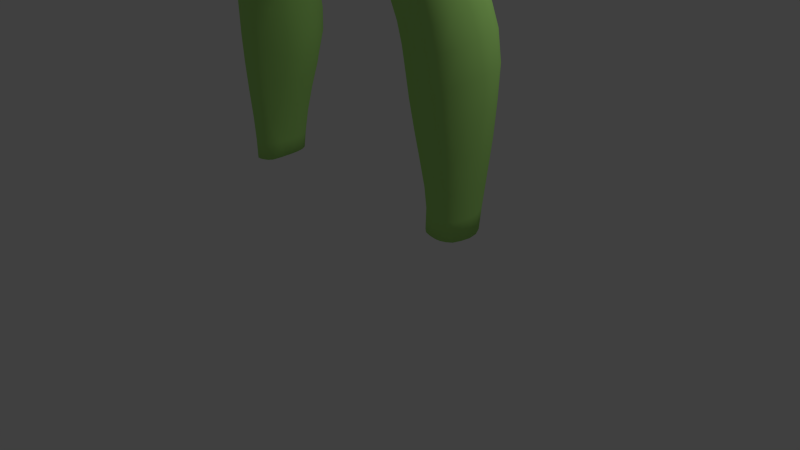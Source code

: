 # Source: FemalePants.blend  (saved by Blender 2.77.0; exported with 4.5.12 LTS)
import bpy
from mathutils import Matrix  # noqa: F401  (used for matrix-valued properties, if any)

bpy.ops.wm.read_factory_settings(use_empty=True)
scene = bpy.context.scene
scene.name = 'Scene'

# ---- collections
col_collection_1 = bpy.data.collections.new('Collection 1'); scene.collection.children.link(col_collection_1)
col_collection_2 = bpy.data.collections.new('Collection 2'); scene.collection.children.link(col_collection_2)

# ---- materials (node trees are filled in below, after node groups)
mat_femalepants = bpy.data.materials.new('FemalePants')
mat_femalepants.alpha_threshold = 0.0
mat_femalepants.use_transparent_shadow = False
mat_femalepants.diffuse_color = (0.4245, 0.8, 0.1988, 1.0)
mat_femalepants.roughness = 0.5

# ---- material node trees

# ---- world
world_world = bpy.data.worlds.new('World'); scene.world = world_world
world_world.color = (0.05088, 0.05088, 0.05088)
world_world.use_sun_shadow = False
world_world.sun_shadow_jitter_overblur = 0.0
world_world.cycles.sampling_method = 'NONE'
world_world.cycles.sample_map_resolution = 256

# ---- cameras
cam_camera = bpy.data.cameras.new('Camera')
cam_camera.clip_end = 100.0
cam_camera.lens = 35.0
cam_camera.sensor_width = 32.0
cam_camera.sensor_height = 18.0
cam_camera.ortho_scale = 7.314
cam_camera.dof.focus_distance = 0.0
cam_camera.dof.aperture_fstop = 128.0

# ---- lights
light_lamp = bpy.data.lights.new('Lamp', 'POINT')
light_lamp.transmission_factor = 0.0
light_lamp.cutoff_distance = 30.0
light_lamp.energy = 100.0
light_lamp.shadow_buffer_clip_start = 1.001
light_lamp.shadow_soft_size = 0.1
light_lamp.shadow_maximum_resolution = 0.006
light_lamp.use_absolute_resolution = True
light_lamp.cycles.use_multiple_importance_sampling = False

# ---- meshes
me_femalepants = bpy.data.meshes.new('FemalePants')
me_femalepants.from_pydata([(0.0, 0.6677, 7.92), (0.0, 0.6725, 7.706), (0.0, 0.7193, 7.508), (0.0, 0.7089, 7.321), (0.0, 0.6548, 7.145), (0.0, 0.5253, 6.988), (0.0, 0.3135, 6.914), (0.0, 0.1719, 6.827), (0.0, -1.186, 7.898), (0.0, -1.161, 7.666), (0.0, -1.116, 7.44), (0.0, -1.064, 7.271), (0.0, -0.9673, 7.097), (0.0, -0.889, 6.853), (0.0, -0.6736, 6.675), (0.0, -0.5805, 6.651), (0.0, -0.05986, 6.667), (0.0, 0.09855, 6.733), (0.0, 0.5497, 8.135), (0.0, -0.2988, 6.69), (1.044, 0.3669, 8.2), (0.7299, 0.6446, 7.99), (0.5851, 0.6701, 8.0), (0.4627, 0.6741, 8.008), (0.3428, 0.661, 8.004), (0.2133, 0.6641, 7.99), (0.08038, 0.6863, 7.958), (0.8677, 0.4806, 8.187), (1.097, 0.435, 7.993), (0.901, 0.5771, 7.983), (0.722, 0.7404, 7.769), (0.5626, 0.7685, 7.78), (0.4337, 0.7729, 7.793), (0.304, 0.7584, 7.794), (0.1489, 0.7308, 7.771), (0.04675, 0.7181, 7.741), (1.125, 0.488, 7.766), (0.7129, 0.7927, 7.523), (0.5441, 0.8347, 7.524), (0.3821, 0.831, 7.542), (0.2523, 0.8001, 7.559), (0.1133, 0.7634, 7.559), (0.0229, 0.7313, 7.549), (0.9068, 0.6619, 7.754), (1.156, 0.5026, 7.534), (0.6976, 0.7931, 7.278), (0.5069, 0.8186, 7.289), (0.3417, 0.8065, 7.311), (0.2145, 0.7747, 7.324), (0.08407, 0.7632, 7.335), (0.03106, 0.7213, 7.355), (0.9165, 0.7024, 7.515), (1.178, 0.5197, 7.29), (0.6839, 0.7375, 7.026), (0.4859, 0.7502, 7.047), (0.308, 0.7206, 7.062), (0.1817, 0.6898, 7.099), (0.06913, 0.7045, 7.133), (0.02219, 0.6876, 7.166), (0.9151, 0.7086, 7.273), (1.216, 0.4905, 7.042), (0.6941, 0.6114, 6.78), (0.4799, 0.6179, 6.804), (0.298, 0.5904, 6.86), (0.1697, 0.5622, 6.919), (0.06674, 0.5933, 6.961), (0.03182, 0.6048, 7.012), (0.9293, 0.6657, 7.017), (1.223, 0.4303, 6.812), (0.7109, 0.4472, 6.572), (0.4939, 0.3692, 6.562), (0.2816, 0.398, 6.7), (0.1754, 0.3825, 6.769), (0.09576, 0.3812, 6.821), (0.02219, 0.4184, 6.887), (0.9378, 0.5605, 6.775), (1.229, 0.3713, 6.639), (0.755, 0.3472, 6.348), (0.5431, 0.2665, 6.3), (0.172, 0.1914, 6.681), (0.1032, 0.2161, 6.735), (0.03645, 0.2194, 6.784), (0.9535, 0.4512, 6.595), (1.319, -0.05614, 8.289), (1.2, 0.1828, 8.239), (1.346, -0.4897, 8.309), (1.361, -0.2856, 8.317), (1.286, -0.6667, 8.27), (1.196, -0.8271, 8.217), (1.379, -0.06118, 8.061), (1.266, 0.2065, 8.021), (1.399, -0.4979, 8.058), (1.417, -0.3029, 8.077), (1.33, -0.6779, 8.022), (1.223, -0.8502, 7.969), (1.427, -0.05652, 7.82), (1.311, 0.2211, 7.794), (1.444, -0.5246, 7.812), (1.468, -0.3079, 7.827), (1.366, -0.7086, 7.781), (1.248, -0.8742, 7.738), (1.482, -0.06605, 7.581), (1.346, 0.2376, 7.563), (1.494, -0.5512, 7.592), (1.523, -0.3266, 7.585), (1.409, -0.7564, 7.563), (1.284, -0.9131, 7.524), (1.532, -0.05763, 7.336), (1.393, 0.2356, 7.311), (1.53, -0.5663, 7.369), (1.571, -0.3312, 7.354), (1.444, -0.7819, 7.357), (1.309, -0.935, 7.332), (1.565, -0.06692, 7.125), (1.426, 0.2301, 7.078), (1.558, -0.5894, 7.178), (1.61, -0.3469, 7.159), (1.472, -0.7982, 7.18), (1.333, -0.9547, 7.168), (1.583, -0.09174, 6.926), (1.438, 0.2013, 6.867), (1.582, -0.6102, 7.008), (1.627, -0.3615, 6.973), (1.493, -0.812, 7.019), (1.35, -0.973, 7.022), (1.59, -0.1004, 6.758), (1.448, 0.1733, 6.694), (1.603, -0.6141, 6.847), (1.641, -0.365, 6.81), (0.7983, -1.152, 6.589), (0.7708, -1.121, 6.732), (1.077, -0.9695, 8.162), (0.3467, -1.185, 7.941), (0.5287, -1.16, 7.985), (0.9163, -1.075, 8.109), (0.7284, -1.13, 8.05), (1.091, -0.9831, 7.919), (0.3742, -1.146, 7.706), (0.557, -1.116, 7.743), (0.925, -1.064, 7.86), (0.7361, -1.096, 7.795), (1.082, -0.9907, 7.68), (0.3933, -1.11, 7.476), (0.5775, -1.089, 7.521), (0.9204, -1.048, 7.626), (0.7414, -1.066, 7.564), (1.117, -1.021, 7.479), (0.374, -1.05, 7.3), (0.5652, -1.056, 7.328), (0.9341, -1.074, 7.42), (0.75, -1.069, 7.362), (1.137, -1.042, 7.29), (0.3353, -0.9331, 7.133), (0.512, -1.022, 7.128), (0.9512, -1.089, 7.234), (0.736, -1.07, 7.168), (1.16, -1.063, 7.135), (0.2651, -0.8211, 6.976), (0.4649, -0.9793, 6.913), (0.9696, -1.114, 7.082), (0.722, -1.073, 7.006), (1.176, -1.081, 6.997), (0.5058, -1.001, 6.77), (0.9883, -1.136, 6.951), (0.7445, -1.093, 6.868), (0.1692, -1.192, 7.915), (0.1975, -1.166, 7.678), (0.2121, -1.117, 7.454), (0.2003, -1.055, 7.283), (0.1663, -0.9478, 7.099), (0.1525, -0.8679, 6.897), (0.132, -0.6648, 6.736), (0.1004, -0.5422, 6.676), (0.01528, -0.07639, 6.652), (0.04655, 0.1, 6.694), (0.1838, -0.6929, 6.82), (0.1237, -0.5291, 6.75), (0.0464, -0.1072, 6.612), (0.09414, 0.06421, 6.683), (0.2674, -0.7999, 6.764), (0.1697, -0.6078, 6.663), (0.1053, -0.1441, 6.552), (0.1448, 0.04315, 6.621), (0.104, 0.5455, 8.163), (0.7111, 0.5343, 8.191), (0.5754, 0.5578, 8.199), (0.4578, 0.5661, 8.204), (0.3428, 0.5636, 8.201), (0.2247, 0.5565, 8.187), (1.238, 0.3163, 6.462), (0.994, 0.3677, 6.402), (1.598, -0.1028, 6.605), (1.451, 0.152, 6.531), (1.624, -0.613, 6.698), (1.651, -0.3664, 6.662), (1.015, -1.155, 6.821), (0.5274, -1.029, 6.635), (1.2, -1.097, 6.857), (1.372, -0.9855, 6.875), (0.3143, -0.8434, 6.641), (0.1923, -0.6401, 6.542), (0.1352, -0.1491, 6.447), (0.2016, 0.03536, 6.492), (1.044, -1.171, 6.677), (0.542, -1.051, 6.494), (1.228, -1.106, 6.713), (1.393, -0.9907, 6.725), (0.3322, -0.8518, 6.519), (0.2112, -0.6494, 6.421), (0.154, -0.1584, 6.314), (0.2226, 0.03412, 6.334), (0.3477, -0.8563, 6.367), (0.2231, -0.6411, 6.264), (0.1796, -0.1704, 6.162), (0.2548, 0.02085, 6.169), (0.2525, 0.1859, 6.589), (1.513, -0.8232, 6.87), (1.533, -0.828, 6.725), (0.3201, 0.1556, 6.425), (0.3701, 0.1423, 6.216), (0.7807, 0.3074, 6.165), (0.598, 0.2447, 6.076), (0.8267, -1.178, 6.415), (1.238, 0.2749, 6.296), (1.006, 0.324, 6.241), (1.599, -0.09924, 6.44), (1.448, 0.1388, 6.366), (1.645, -0.6203, 6.546), (1.666, -0.3617, 6.5), (1.07, -1.184, 6.504), (0.5678, -1.067, 6.298), (1.249, -1.113, 6.542), (1.412, -0.993, 6.557), (0.3714, -0.8627, 6.171), (0.247, -0.6324, 6.057), (0.2213, -0.1789, 5.959), (0.3035, 0.00238, 5.964), (1.551, -0.8266, 6.56), (0.4315, 0.1383, 6.002), (0.8156, 0.2872, 5.971), (0.6358, 0.2282, 5.857), (0.8557, -1.195, 6.22), (1.248, 0.2428, 6.101), (1.039, 0.2938, 6.052), (1.605, -0.1069, 6.234), (1.448, 0.1127, 6.164), (1.659, -0.6169, 6.351), (1.678, -0.3626, 6.297), (1.091, -1.196, 6.303), (0.5953, -1.086, 6.063), (1.273, -1.116, 6.343), (1.429, -0.9929, 6.36), (0.4073, -0.8839, 5.93), (0.2898, -0.6477, 5.822), (0.2781, -0.2045, 5.726), (0.3584, -0.02139, 5.731), (1.561, -0.8257, 6.363), (0.49, 0.1291, 5.772), (0.8464, 0.2696, 5.722), (0.6563, 0.2073, 5.601), (0.89, -1.212, 5.978), (1.276, 0.2078, 5.865), (1.067, 0.2711, 5.807), (1.609, -0.1227, 5.999), (1.459, 0.08645, 5.927), (1.656, -0.6225, 6.115), (1.678, -0.3677, 6.063), (1.133, -1.202, 6.077), (0.6304, -1.107, 5.812), (1.297, -1.117, 6.115), (1.446, -0.9977, 6.139), (0.4546, -0.9014, 5.664), (0.354, -0.6617, 5.551), (0.3474, -0.2331, 5.465), (0.4144, -0.04967, 5.472), (1.566, -0.8362, 6.138), (0.5312, 0.1097, 5.512), (0.9162, 0.2031, 5.138), (0.7457, 0.1227, 5.017), (0.9564, -1.187, 5.448), (1.348, 0.1243, 5.31), (1.147, 0.2109, 5.236), (1.586, -0.1799, 5.436), (1.493, -0.004818, 5.377), (1.631, -0.6209, 5.558), (1.642, -0.4051, 5.503), (1.171, -1.174, 5.547), (0.728, -1.095, 5.283), (1.335, -1.094, 5.593), (1.466, -0.9758, 5.607), (0.575, -0.9211, 5.131), (0.4914, -0.6897, 5.018), (0.4861, -0.2937, 4.921), (0.5397, -0.1354, 4.914), (1.567, -0.816, 5.595), (0.6255, 0.008965, 4.941), (0.9795, 0.1423, 4.838), (0.8202, 0.07657, 4.734), (0.9929, -1.151, 5.175), (1.366, 0.06664, 5.018), (1.188, 0.1451, 4.932), (1.578, -0.2185, 5.147), (1.504, -0.06624, 5.083), (1.613, -0.5953, 5.273), (1.616, -0.4051, 5.22), (1.196, -1.139, 5.273), (0.7825, -1.064, 5.018), (1.355, -1.061, 5.316), (1.474, -0.9399, 5.326), (0.6389, -0.8989, 4.861), (0.5523, -0.6852, 4.761), (0.5434, -0.317, 4.662), (0.5961, -0.163, 4.655), (1.564, -0.7785, 5.311), (0.695, -0.02335, 4.674), (1.046, 0.1019, 4.582), (0.8759, 0.05183, 4.499), (1.006, -1.108, 4.892), (1.378, 0.01783, 4.741), (1.225, 0.09588, 4.662), (1.58, -0.2471, 4.876), (1.511, -0.1137, 4.809), (1.588, -0.582, 4.999), (1.598, -0.4015, 4.944), (1.212, -1.097, 4.995), (0.8283, -1.025, 4.747), (1.367, -1.019, 5.048), (1.478, -0.8994, 5.058), (0.6885, -0.8688, 4.617), (0.6029, -0.6775, 4.524), (0.5793, -0.3257, 4.422), (0.6316, -0.1772, 4.42), (1.554, -0.7425, 5.038), (0.7396, -0.04153, 4.443), (1.085, 0.08914, 4.377), (0.9032, 0.03509, 4.324), (1.04, -1.06, 4.662), (1.403, -0.004164, 4.516), (1.262, 0.07942, 4.448), (1.593, -0.2737, 4.647), (1.528, -0.1375, 4.584), (1.576, -0.5711, 4.761), (1.602, -0.4172, 4.708), (1.215, -1.042, 4.752), (0.8577, -0.9855, 4.534), (1.37, -0.9706, 4.802), (1.473, -0.8627, 4.813), (0.7332, -0.8373, 4.413), (0.6517, -0.6733, 4.32), (0.6104, -0.3403, 4.249), (0.6585, -0.1782, 4.253), (1.541, -0.7238, 4.794), (0.7679, -0.05051, 4.276), (1.1, 0.08573, 4.241), (0.916, 0.02202, 4.202), (1.071, -1.021, 4.473), (1.428, -0.01409, 4.364), (1.286, 0.07776, 4.312), (1.612, -0.2803, 4.467), (1.547, -0.1487, 4.415), (1.582, -0.5572, 4.556), (1.618, -0.4106, 4.516), (1.226, -0.9878, 4.545), (0.8891, -0.9554, 4.348), (1.356, -0.9234, 4.58), (1.459, -0.8283, 4.593), (0.777, -0.8199, 4.23), (0.7002, -0.6691, 4.143), (0.6432, -0.3546, 4.103), (0.6826, -0.198, 4.12), (1.534, -0.6926, 4.58), (0.7785, -0.07052, 4.155), (1.108, 0.08198, 4.142), (0.9338, 0.01021, 4.108), (1.096, -0.9846, 4.306), (1.445, -0.006178, 4.254), (1.302, 0.07683, 4.214), (1.628, -0.2659, 4.335), (1.563, -0.1408, 4.288), (1.588, -0.5498, 4.381), (1.637, -0.4053, 4.364), (1.233, -0.9486, 4.361), (0.9249, -0.9246, 4.181), (1.349, -0.8852, 4.381), (1.446, -0.7931, 4.394), (0.8301, -0.7787, 4.081), (0.7582, -0.6457, 4.009), (0.6879, -0.3638, 3.982), (0.7126, -0.2231, 4.005), (1.517, -0.6808, 4.387), (0.7924, -0.09023, 4.045), (1.111, 0.07621, 4.049), (0.9513, 0.00643, 3.999), (1.119, -0.9555, 4.134), (1.464, 0.006356, 4.149), (1.31, 0.08197, 4.119), (1.651, -0.2649, 4.216), (1.58, -0.1336, 4.175), (1.604, -0.5406, 4.229), (1.657, -0.3972, 4.231), (1.249, -0.9285, 4.18), (0.9571, -0.875, 4.026), (1.361, -0.8725, 4.204), (1.449, -0.7855, 4.211), (0.8768, -0.7269, 3.949), (0.796, -0.6028, 3.89), (0.7379, -0.3607, 3.873), (0.7466, -0.2477, 3.895), (1.515, -0.6714, 4.222), (0.8133, -0.1049, 3.942), (1.124, 0.07706, 3.944), (0.9663, 0.004402, 3.89), (1.147, -0.9167, 3.933), (1.47, 0.02643, 4.05), (1.31, 0.09374, 4.021), (1.669, -0.2495, 4.098), (1.59, -0.1066, 4.067), (1.613, -0.5355, 4.067), (1.675, -0.3882, 4.101), (1.263, -0.891, 3.976), (1.002, -0.8201, 3.864), (1.372, -0.8485, 3.995), (1.463, -0.7818, 4.018), (0.9219, -0.6759, 3.806), (0.8381, -0.542, 3.758), (0.7906, -0.3436, 3.749), (0.7901, -0.2462, 3.769), (1.533, -0.6643, 4.045), (0.8498, -0.1031, 3.821), (1.137, 0.09093, 3.831), (0.991, 0.01566, 3.757), (1.173, -0.8412, 3.751), (1.49, 0.05113, 3.94), (1.32, 0.1147, 3.914), (1.699, -0.2337, 3.969), (1.623, -0.07309, 3.952), (1.634, -0.5389, 3.915), (1.692, -0.3884, 3.958), (1.286, -0.8374, 3.795), (1.046, -0.7108, 3.687), (1.38, -0.8211, 3.836), (1.48, -0.7572, 3.858), (0.9575, -0.6141, 3.656), (0.8841, -0.4946, 3.615), (0.8434, -0.3064, 3.603), (0.8462, -0.2032, 3.632), (1.557, -0.658, 3.884), (0.8974, -0.0795, 3.686), (1.168, 0.1306, 3.694), (1.02, 0.0483, 3.602), (1.193, -0.7059, 3.562), (1.518, 0.08736, 3.816), (1.337, 0.1562, 3.776), (1.743, -0.2045, 3.826), (1.671, -0.03886, 3.82), (1.667, -0.5231, 3.767), (1.725, -0.3632, 3.808), (1.3, -0.7427, 3.612), (1.101, -0.6448, 3.507), (1.397, -0.746, 3.653), (1.492, -0.7061, 3.691), (1.004, -0.5609, 3.478), (0.9372, -0.4514, 3.437), (0.8921, -0.2469, 3.441), (0.9026, -0.1363, 3.472), (1.579, -0.6273, 3.728), (0.9436, -0.03706, 3.525), (1.205, 0.1972, 3.54), (1.057, 0.115, 3.435), (1.23, -0.6597, 3.365), (1.556, 0.1436, 3.678), (1.366, 0.2146, 3.618), (1.792, -0.1612, 3.685), (1.722, 0.007462, 3.69), (1.716, -0.5022, 3.598), (1.771, -0.3333, 3.654), (1.325, -0.695, 3.419), (1.146, -0.6101, 3.302), (1.417, -0.6918, 3.467), (1.518, -0.6668, 3.51), (1.05, -0.5145, 3.251), (0.9807, -0.4174, 3.224), (0.924, -0.1816, 3.235), (0.9382, -0.07095, 3.271), (1.623, -0.6114, 3.554), (0.9797, 0.0228, 3.337), (1.231, 0.2687, 3.33), (1.086, 0.1882, 3.214), (1.263, -0.628, 3.125), (1.599, 0.2167, 3.499), (1.394, 0.2762, 3.438), (1.86, -0.1064, 3.479), (1.775, 0.08097, 3.486), (1.773, -0.476, 3.399), (1.842, -0.2864, 3.448), (1.349, -0.6634, 3.183), (1.178, -0.5756, 3.067), (1.449, -0.6738, 3.234), (1.567, -0.6549, 3.291), (1.083, -0.4888, 3.03), (1.006, -0.3975, 2.998), (0.9374, -0.1353, 3.001), (0.9614, -0.003864, 3.042), (1.687, -0.5917, 3.345), (1.013, 0.09675, 3.112), (1.272, 0.3256, 3.055), (1.117, 0.2481, 2.948), (1.289, -0.6035, 2.842), (1.652, 0.2842, 3.215), (1.444, 0.336, 3.149), (1.917, -0.03546, 3.192), (1.821, 0.1467, 3.208), (1.841, -0.4361, 3.108), (1.916, -0.2441, 3.174), (1.37, -0.6409, 2.895), (1.187, -0.5423, 2.802), (1.48, -0.6601, 2.955), (1.611, -0.6421, 3.015), (1.12, -0.4774, 2.771), (1.027, -0.3803, 2.732), (0.9464, -0.1244, 2.727), (0.9818, 0.03846, 2.777), (1.746, -0.5629, 3.075), (1.05, 0.1415, 2.845), (1.326, 0.3626, 2.74), (1.183, 0.2901, 2.65), (1.318, -0.5772, 2.521), (1.683, 0.3278, 2.864), (1.491, 0.3748, 2.815), (1.941, 0.02713, 2.831), (1.824, 0.2022, 2.843), (1.882, -0.3923, 2.759), (1.959, -0.1984, 2.817), (1.403, -0.6191, 2.567), (1.228, -0.5193, 2.509), (1.507, -0.6427, 2.618), (1.647, -0.6226, 2.67), (1.159, -0.4641, 2.47), (1.069, -0.3718, 2.445), (0.9846, -0.1251, 2.438), (1.033, 0.0618, 2.485), (1.784, -0.528, 2.725), (1.103, 0.1813, 2.561), (1.399, 0.3328, 2.386), (1.28, 0.2744, 2.322), (1.385, -0.5679, 2.186), (1.7, 0.3104, 2.466), (1.538, 0.3448, 2.435), (1.923, -0.001842, 2.435), (1.816, 0.1822, 2.451), (1.89, -0.3566, 2.369), (1.942, -0.1753, 2.431), (1.46, -0.5966, 2.217), (1.311, -0.5236, 2.159), (1.551, -0.6055, 2.254), (1.68, -0.5863, 2.299), (1.23, -0.4602, 2.145), (1.154, -0.3809, 2.131), (1.069, -0.1401, 2.142), (1.119, 0.05946, 2.191), (1.801, -0.4961, 2.332), (1.19, 0.1794, 2.254), (1.47, 0.2668, 1.996), (1.362, 0.2172, 1.964), (1.443, -0.549, 1.852), (1.712, 0.2515, 2.051), (1.584, 0.2779, 2.024), (1.907, -0.03325, 2.029), (1.81, 0.1408, 2.046), (1.888, -0.3352, 1.972), (1.922, -0.1947, 2.004), (1.51, -0.5687, 1.87), (1.386, -0.5187, 1.84), (1.597, -0.5708, 1.889), (1.706, -0.5443, 1.921), (1.327, -0.4736, 1.832), (1.254, -0.4, 1.83), (1.171, -0.1596, 1.844), (1.211, 0.0186, 1.878), (1.812, -0.4671, 1.941), (1.281, 0.1406, 1.924), (1.852, -0.2122, 1.239), (1.833, -0.09596, 1.243), (1.829, -0.1065, 0.9935), (1.839, -0.2161, 0.986), (1.502, 0.1808, 1.602), (1.41, 0.154, 1.599), (1.5, -0.5242, 1.527), (1.706, 0.1526, 1.621), (1.599, 0.1816, 1.61), (1.861, -0.06713, 1.61), (1.799, 0.07459, 1.618), (1.805, -0.4365, 1.556), (1.861, -0.3315, 1.582), (1.558, -0.5355, 1.533), (1.45, -0.5029, 1.525), (1.632, -0.533, 1.537), (1.398, -0.4712, 1.532), (1.334, -0.4084, 1.536), (1.246, -0.1801, 1.551), (1.273, -0.02638, 1.57), (1.724, -0.5022, 1.547), (1.34, 0.09211, 1.589), (1.529, 0.1401, 1.26), (1.439, 0.1091, 1.275), (1.559, -0.5137, 1.248), (1.706, 0.105, 1.257), (1.614, 0.1408, 1.256), (1.784, 0.02531, 1.254), (1.798, -0.4234, 1.226), (1.842, -0.3229, 1.238), (1.612, -0.5159, 1.247), (1.503, -0.5036, 1.252), (1.671, -0.5078, 1.241), (1.443, -0.4788, 1.259), (1.383, -0.4268, 1.267), (1.303, -0.216, 1.286), (1.316, -0.0838, 1.284), (1.737, -0.4785, 1.232), (1.368, 0.0362, 1.278), (1.581, -0.5296, 1.014), (1.782, -0.4233, 0.9843), (1.821, -0.3295, 0.9872), (1.629, -0.5269, 1.007), (1.53, -0.5263, 1.02), (1.68, -0.5126, 1.0), (1.467, -0.512, 1.027), (1.731, -0.4802, 0.9923), (1.336, -0.2398, 1.068), (0.0688, -0.3604, 6.655), (1.411, -0.4666, 1.034), (1.782, -0.01012, 1.006), (1.626, 0.1106, 1.015), (1.46, 0.0915, 1.051), (1.386, -0.0003958, 1.063), (1.552, 0.1174, 1.028), (1.339, -0.1212, 1.072), (1.711, 0.063, 1.015), (0.03379, -0.3153, 6.677), (0.1128, -0.3879, 6.584), (0.1239, -0.3801, 6.476), (0.1453, -0.4065, 6.36), (0.1659, -0.4101, 6.191), (0.202, -0.4076, 5.988), (0.254, -0.4156, 5.754), (0.3211, -0.4302, 5.489), (0.4685, -0.4761, 4.958), (0.5287, -0.4816, 4.7), (0.5714, -0.4928, 4.455), (0.6107, -0.5097, 4.265), (0.6554, -0.516, 4.11), (0.7048, -0.5079, 3.981), (0.7579, -0.4835, 3.866), (0.8018, -0.4385, 3.742), (0.849, -0.395, 3.602), (0.9073, -0.3491, 3.426), (0.9383, -0.3052, 3.223), (0.9526, -0.2787, 2.997), (0.9703, -0.2717, 2.719), (1.014, -0.2739, 2.43), (1.102, -0.2929, 2.125), (1.194, -0.306, 1.833), (1.879, -0.2116, 1.595), (1.276, -0.3148, 1.541), (1.333, -0.337, 1.28), (1.363, -0.3682, 1.053), (0.6865, -1.115, 5.554), (0.5134, -0.9208, 5.396), (0.4218, -0.6751, 5.285), (0.395, -0.4502, 5.217), (0.4156, -0.2661, 5.185), (0.4721, -0.0961, 5.192), (0.5738, 0.05613, 5.23), (0.6984, 0.1715, 5.315), (0.8712, 0.2472, 5.445), (1.103, 0.2481, 5.53), (1.306, 0.1695, 5.594), (1.474, 0.04195, 5.658), (1.603, -0.1517, 5.734), (1.666, -0.3881, 5.794), (1.648, -0.6338, 5.848), (1.568, -0.8398, 5.877), (1.456, -0.9976, 5.878), (1.318, -1.116, 5.863), (1.145, -1.197, 5.815), (0.9255, -1.212, 5.726)], [], [(18, 183, 26, 0), (185, 184, 21, 22), (186, 185, 22, 23), (187, 186, 23, 24), (188, 187, 24, 25), (183, 188, 25, 26), (0, 26, 35, 1), (27, 20, 28, 29), (35, 26, 25, 34), (31, 30, 37, 38), (32, 31, 38, 39), (33, 32, 39, 40), (34, 33, 40, 41), (35, 34, 41, 42), (1, 35, 42, 2), (38, 37, 45, 46), (39, 38, 46, 47), (43, 36, 44, 51), (40, 39, 47, 48), (41, 40, 48, 49), (42, 41, 49, 50), (2, 42, 50, 3), (3, 50, 58, 4), (46, 45, 53, 54), (47, 46, 54, 55), (51, 44, 52, 59), (48, 47, 55, 56), (49, 48, 56, 57), (50, 49, 57, 58), (4, 58, 66, 5), (54, 53, 61, 62), (55, 54, 62, 63), (59, 52, 60, 67), (56, 55, 63, 64), (57, 56, 64, 65), (58, 57, 65, 66), (63, 62, 70, 71), (67, 60, 68, 75), (64, 63, 71, 72), (65, 64, 72, 73), (66, 65, 73, 74), (5, 66, 74, 6), (62, 61, 69, 70), (70, 69, 77, 78), (75, 68, 76, 82), (73, 72, 79, 80), (74, 73, 80, 81), (6, 74, 81, 7), (84, 83, 89, 90), (83, 86, 92, 89), (87, 88, 94, 93), (86, 85, 91, 92), (85, 87, 93, 91), (167, 166, 9, 10), (166, 167, 142, 137), (96, 95, 101, 102), (95, 98, 104, 101), (99, 100, 106, 105), (98, 97, 103, 104), (97, 99, 105, 103), (102, 101, 107, 108), (101, 104, 110, 107), (105, 106, 112, 111), (104, 103, 109, 110), (103, 105, 111, 109), (108, 107, 113, 114), (107, 110, 116, 113), (111, 112, 118, 117), (110, 109, 115, 116), (109, 111, 117, 115), (114, 113, 119, 120), (113, 116, 122, 119), (117, 118, 124, 123), (116, 115, 121, 122), (115, 117, 123, 121), (120, 119, 125, 126), (119, 122, 128, 125), (130, 196, 204, 129), (122, 121, 127, 128), (198, 197, 205, 206), (20, 84, 90, 28), (137, 142, 143, 138), (138, 143, 145, 140), (36, 96, 102, 44), (44, 102, 108, 52), (52, 108, 114, 60), (60, 114, 120, 68), (68, 120, 126, 76), (132, 165, 166, 137), (131, 134, 139, 136), (135, 133, 138, 140), (134, 135, 140, 139), (165, 8, 9, 166), (133, 132, 137, 138), (140, 145, 144, 139), (139, 144, 141, 136), (141, 100, 94, 136), (99, 93, 94, 100), (93, 99, 97, 91), (98, 92, 91, 97), (92, 98, 95, 89), (96, 90, 89, 95), (36, 28, 90, 96), (28, 36, 43, 29), (141, 144, 149, 146), (145, 143, 148, 150), (144, 145, 150, 149), (167, 10, 11, 168), (143, 142, 147, 148), (146, 149, 154, 151), (150, 148, 153, 155), (149, 150, 155, 154), (168, 11, 12, 169), (148, 147, 152, 153), (151, 154, 159, 156), (155, 153, 158, 160), (154, 155, 160, 159), (169, 12, 13, 170), (153, 152, 157, 158), (156, 159, 163, 161), (159, 160, 164, 163), (21, 29, 43, 30), (142, 167, 168, 147), (147, 168, 169, 152), (152, 169, 170, 157), (171, 14, 15, 172), (171, 172, 176, 175), (175, 176, 180, 179), (106, 146, 151, 112), (31, 22, 21, 30), (88, 131, 136, 94), (118, 156, 161, 124), (32, 23, 22, 31), (100, 141, 146, 106), (112, 151, 156, 118), (184, 27, 29, 21), (33, 24, 23, 32), (34, 25, 24, 33), (30, 43, 51, 37), (37, 51, 59, 45), (45, 59, 67, 53), (53, 67, 75, 61), (82, 69, 61, 75), (158, 162, 164, 160), (194, 191, 125, 128), (126, 125, 191, 192), (76, 126, 192, 189), (130, 195, 163, 164), (128, 127, 193, 194), (189, 190, 82, 76), (164, 162, 196, 130), (124, 161, 197, 198), (195, 197, 161, 163), (69, 82, 190, 77), (640, 200, 180, 639), (200, 199, 179, 180), (203, 205, 197, 195), (129, 203, 195, 130), (208, 207, 199, 200), (641, 208, 200, 640), (212, 211, 207, 208), (642, 212, 208, 641), (206, 217, 216, 198), (216, 123, 124, 198), (123, 216, 127, 121), (217, 193, 127, 216), (79, 72, 71, 215), (215, 71, 70, 218), (218, 70, 78, 219), (643, 234, 212, 642), (229, 231, 205, 203), (77, 190, 224, 220), (219, 78, 221, 238), (192, 191, 225, 226), (206, 205, 231, 232), (189, 192, 226, 223), (232, 237, 217, 206), (223, 224, 190, 189), (129, 204, 230, 222), (228, 225, 191, 194), (194, 193, 227, 228), (234, 233, 211, 212), (78, 77, 220, 221), (193, 217, 237, 227), (222, 229, 203, 129), (220, 224, 243, 239), (242, 243, 224, 223), (241, 248, 229, 222), (247, 244, 225, 228), (221, 220, 239, 240), (253, 252, 233, 234), (228, 227, 246, 247), (248, 250, 231, 229), (251, 256, 237, 232), (644, 253, 234, 643), (226, 225, 244, 245), (222, 230, 249, 241), (227, 237, 256, 246), (223, 226, 245, 242), (232, 231, 250, 251), (238, 221, 240, 257), (685, 260, 268, 666), (667, 666, 268, 271), (668, 291, 290, 667), (669, 646, 291, 668), (669, 670, 292, 646), (671, 670, 273, 274), (672, 671, 274, 276), (672, 276, 259, 673), (673, 259, 258, 674), (674, 258, 262, 675), (676, 280, 281, 675), (676, 261, 264, 677), (323, 320, 301, 304), (297, 296, 315, 316), (329, 328, 309, 310), (304, 303, 322, 323), (324, 326, 307, 305), (327, 332, 313, 308), (648, 329, 310, 647), (302, 301, 320, 321), (298, 306, 325, 317), (303, 313, 332, 322), (299, 302, 321, 318), (308, 307, 326, 327), (314, 297, 316, 333), (296, 300, 319, 315), (318, 319, 300, 299), (317, 324, 305, 298), (322, 332, 351, 341), (318, 321, 340, 337), (327, 326, 345, 346), (333, 316, 335, 352), (315, 319, 338, 334), (337, 338, 319, 318), (336, 343, 324, 317), (342, 339, 320, 323), (316, 315, 334, 335), (348, 347, 328, 329), (323, 322, 341, 342), (343, 345, 326, 324), (346, 351, 332, 327), (649, 348, 329, 648), (321, 320, 339, 340), (317, 325, 344, 336), (355, 362, 343, 336), (361, 358, 339, 342), (335, 334, 353, 354), (367, 366, 347, 348), (342, 341, 360, 361), (362, 364, 345, 343), (365, 370, 351, 346), (650, 367, 348, 649), (340, 339, 358, 359), (336, 344, 363, 355), (341, 351, 370, 360), (337, 340, 359, 356), (346, 345, 364, 365), (352, 335, 354, 371), (334, 338, 357, 353), (356, 357, 338, 337), (360, 370, 389, 379), (356, 359, 378, 375), (365, 364, 383, 384), (371, 354, 373, 390), (353, 357, 376, 372), (375, 376, 357, 356), (374, 381, 362, 355), (380, 377, 358, 361), (354, 353, 372, 373), (386, 385, 366, 367), (361, 360, 379, 380), (381, 383, 364, 362), (384, 389, 370, 365), (651, 386, 367, 650), (359, 358, 377, 378), (355, 363, 382, 374), (393, 400, 381, 374), (399, 396, 377, 380), (373, 372, 391, 392), (405, 404, 385, 386), (380, 379, 398, 399), (400, 402, 383, 381), (403, 408, 389, 384), (652, 405, 386, 651), (378, 377, 396, 397), (374, 382, 401, 393), (379, 389, 408, 398), (375, 378, 397, 394), (384, 383, 402, 403), (390, 373, 392, 409), (372, 376, 395, 391), (394, 395, 376, 375), (393, 401, 420, 412), (398, 408, 427, 417), (394, 397, 416, 413), (403, 402, 421, 422), (409, 392, 411, 428), (391, 395, 414, 410), (413, 414, 395, 394), (412, 419, 400, 393), (418, 415, 396, 399), (392, 391, 410, 411), (424, 423, 404, 405), (399, 398, 417, 418), (419, 421, 402, 400), (422, 427, 408, 403), (653, 424, 405, 652), (397, 396, 415, 416), (431, 438, 419, 412), (437, 434, 415, 418), (411, 410, 429, 430), (443, 442, 423, 424), (418, 417, 436, 437), (438, 440, 421, 419), (441, 446, 427, 422), (654, 443, 424, 653), (416, 415, 434, 435), (412, 420, 439, 431), (417, 427, 446, 436), (413, 416, 435, 432), (422, 421, 440, 441), (428, 411, 430, 447), (410, 414, 433, 429), (432, 433, 414, 413), (460, 465, 446, 441), (655, 462, 443, 654), (435, 434, 453, 454), (431, 439, 458, 450), (436, 446, 465, 455), (432, 435, 454, 451), (441, 440, 459, 460), (447, 430, 449, 466), (429, 433, 452, 448), (451, 452, 433, 432), (450, 457, 438, 431), (456, 453, 434, 437), (430, 429, 448, 449), (462, 461, 442, 443), (437, 436, 455, 456), (457, 459, 440, 438), (470, 471, 452, 451), (469, 476, 457, 450), (475, 472, 453, 456), (449, 448, 467, 468), (481, 480, 461, 462), (456, 455, 474, 475), (476, 478, 459, 457), (479, 484, 465, 460), (656, 481, 462, 655), (454, 453, 472, 473), (450, 458, 477, 469), (455, 465, 484, 474), (451, 454, 473, 470), (460, 459, 478, 479), (466, 449, 468, 485), (448, 452, 471, 467), (498, 503, 484, 479), (657, 500, 481, 656), (473, 472, 491, 492), (469, 477, 496, 488), (474, 484, 503, 493), (470, 473, 492, 489), (479, 478, 497, 498), (485, 468, 487, 504), (467, 471, 490, 486), (489, 490, 471, 470), (488, 495, 476, 469), (494, 491, 472, 475), (468, 467, 486, 487), (500, 499, 480, 481), (475, 474, 493, 494), (495, 497, 478, 476), (504, 487, 506, 523), (486, 490, 509, 505), (508, 509, 490, 489), (507, 514, 495, 488), (513, 510, 491, 494), (487, 486, 505, 506), (519, 518, 499, 500), (494, 493, 512, 513), (514, 516, 497, 495), (517, 522, 503, 498), (658, 519, 500, 657), (492, 491, 510, 511), (488, 496, 515, 507), (493, 503, 522, 512), (489, 492, 511, 508), (498, 497, 516, 517), (513, 512, 531, 532), (533, 535, 516, 514), (536, 541, 522, 517), (659, 538, 519, 658), (511, 510, 529, 530), (507, 515, 534, 526), (512, 522, 541, 531), (508, 511, 530, 527), (517, 516, 535, 536), (523, 506, 525, 542), (505, 509, 528, 524), (527, 528, 509, 508), (526, 533, 514, 507), (532, 529, 510, 513), (506, 505, 524, 525), (538, 537, 518, 519), (542, 525, 544, 561), (524, 528, 547, 543), (546, 547, 528, 527), (545, 552, 533, 526), (551, 548, 529, 532), (525, 524, 543, 544), (557, 556, 537, 538), (532, 531, 550, 551), (552, 554, 535, 533), (555, 560, 541, 536), (660, 557, 538, 659), (530, 529, 548, 549), (526, 534, 553, 545), (531, 541, 560, 550), (527, 530, 549, 546), (536, 535, 554, 555), (576, 575, 556, 557), (551, 550, 569, 570), (571, 573, 554, 552), (574, 579, 560, 555), (661, 576, 557, 660), (549, 548, 567, 568), (545, 553, 572, 564), (550, 560, 579, 569), (546, 549, 568, 565), (555, 554, 573, 574), (561, 544, 563, 580), (543, 547, 566, 562), (565, 566, 547, 546), (564, 571, 552, 545), (570, 567, 548, 551), (544, 543, 562, 563), (610, 622, 584, 581), (581, 662, 593, 610), (590, 662, 581, 582), (582, 608, 591, 590), (582, 583, 631, 608), (571, 594, 596, 573), (564, 587, 594, 571), (587, 564, 572, 595), (572, 575, 597, 595), (576, 598, 597, 575), (661, 663, 598, 576), (599, 663, 661, 577), (577, 578, 600, 599), (602, 600, 578, 580), (601, 574, 573, 596), (602, 580, 563, 586), (605, 611, 594, 587), (586, 585, 603, 604), (615, 614, 597, 598), (593, 592, 609, 610), (611, 613, 596, 594), (664, 615, 598, 663), (584, 583, 582, 581), (587, 595, 612, 605), (592, 601, 618, 609), (588, 591, 608, 606), (602, 586, 604, 619), (585, 589, 607, 603), (606, 607, 589, 588), (605, 612, 624, 620), (609, 618, 627, 621), (620, 623, 611, 605), (610, 609, 621, 622), (623, 625, 613, 611), (586, 563, 562, 585), (585, 562, 566, 589), (565, 588, 589, 566), (588, 565, 568, 591), (664, 665, 630, 615), (635, 603, 607, 632), (634, 619, 604, 633), (633, 604, 603, 635), (591, 568, 567, 590), (617, 616, 599, 600), (637, 606, 608, 631), (606, 637, 632, 607), (615, 630, 626, 614), (614, 612, 595, 597), (613, 618, 601, 596), (172, 15, 19, 638), (172, 638, 629, 176), (176, 629, 639, 180), (628, 665, 664, 616), (628, 616, 617, 636), (612, 614, 626, 624), (618, 613, 625, 627), (575, 572, 553, 556), (578, 577, 558, 559), (539, 540, 559, 558), (534, 537, 556, 553), (515, 518, 537, 534), (496, 499, 518, 515), (520, 521, 540, 539), (501, 502, 521, 520), (477, 480, 499, 496), (482, 483, 502, 501), (483, 482, 463, 464), (458, 461, 480, 477), (439, 442, 461, 458), (444, 445, 464, 463), (445, 444, 425, 426), (420, 423, 442, 439), (401, 404, 423, 420), (382, 385, 404, 401), (426, 425, 406, 407), (407, 406, 387, 388), (388, 387, 368, 369), (369, 368, 349, 350), (350, 349, 330, 331), (363, 366, 385, 382), (344, 347, 366, 363), (325, 328, 347, 344), (328, 325, 306, 309), (331, 330, 311, 312), (677, 264, 263, 678), (679, 285, 282, 678), (679, 266, 265, 680), (680, 265, 275, 681), (230, 233, 252, 249), (204, 211, 233, 230), (196, 207, 211, 204), (162, 199, 207, 196), (158, 179, 199, 162), (157, 175, 179, 158), (170, 171, 175, 157), (171, 170, 13, 14), (235, 236, 255, 254), (213, 214, 236, 235), (214, 213, 209, 210), (210, 209, 201, 202), (202, 201, 181, 182), (177, 178, 182, 181), (173, 174, 178, 177), (174, 173, 16, 17), (634, 636, 617, 619), (619, 617, 600, 602), (663, 599, 616, 664), (570, 662, 590, 567), (662, 570, 569, 593), (593, 569, 579, 592), (574, 601, 592, 579), (660, 558, 577, 661), (580, 578, 559, 561), (561, 559, 540, 542), (659, 539, 558, 660), (658, 520, 539, 659), (542, 540, 521, 523), (523, 521, 502, 504), (504, 502, 483, 485), (464, 466, 485, 483), (466, 464, 445, 447), (426, 428, 447, 445), (428, 426, 407, 409), (409, 407, 388, 390), (390, 388, 369, 371), (350, 352, 371, 369), (352, 350, 331, 333), (333, 331, 312, 314), (682, 289, 294, 681), (682, 270, 269, 683), (251, 270, 275, 256), (270, 251, 250, 269), (236, 238, 257, 255), (238, 236, 214, 219), (210, 218, 219, 214), (202, 215, 218, 210), (215, 202, 182, 79), (178, 80, 79, 182), (174, 81, 80, 178), (17, 7, 81, 174), (173, 638, 19, 16), (638, 173, 177, 629), (629, 177, 181, 639), (201, 640, 639, 181), (209, 641, 640, 201), (213, 642, 641, 209), (642, 213, 235, 643), (643, 235, 254, 644), (248, 267, 269, 250), (241, 260, 267, 248), (684, 286, 288, 683), (685, 279, 286, 684), (647, 311, 330, 648), (349, 649, 648, 330), (649, 349, 368, 650), (387, 651, 650, 368), (651, 387, 406, 652), (425, 653, 652, 406), (653, 425, 444, 654), (654, 444, 463, 655), (655, 463, 482, 656), (656, 482, 501, 657), (657, 501, 520, 658), (265, 246, 256, 275), (266, 247, 246, 265), (247, 266, 263, 244), (264, 245, 244, 263), (261, 242, 245, 264), (242, 261, 262, 243), (258, 239, 243, 262), (259, 240, 239, 258), (276, 257, 240, 259), (257, 276, 274, 255), (273, 254, 255, 274), (254, 273, 645, 644), (644, 645, 272, 253), (253, 272, 271, 252), (268, 249, 252, 271), (260, 241, 249, 268), (279, 298, 305, 286), (286, 305, 307, 288), (308, 289, 288, 307), (289, 308, 313, 294), (303, 284, 294, 313), (304, 285, 284, 303), (285, 304, 301, 282), (302, 283, 282, 301), (299, 280, 283, 302), (280, 299, 300, 281), (296, 277, 281, 300), (297, 278, 277, 296), (314, 295, 278, 297), (312, 293, 295, 314), (293, 312, 311, 292), (292, 311, 647, 646), (646, 647, 310, 291), (291, 310, 309, 290), (306, 287, 290, 309), (298, 279, 287, 306), (279, 685, 666, 287), (290, 287, 666, 667), (272, 668, 667, 271), (645, 669, 668, 272), (645, 273, 670, 669), (293, 292, 670, 671), (295, 293, 671, 672), (295, 672, 673, 278), (278, 673, 674, 277), (277, 674, 675, 281), (261, 676, 675, 262), (280, 676, 677, 283), (283, 677, 678, 282), (266, 679, 678, 263), (285, 679, 680, 284), (284, 680, 681, 294), (270, 682, 681, 275), (289, 682, 683, 288), (267, 684, 683, 269), (260, 685, 684, 267)])
me_femalepants.polygons.foreach_set('use_smooth', [True] * 656)
_uv = me_femalepants.uv_layers.new(name='UVTex')
_uv.uv.foreach_set('vector', [0.6057, 0.5411, 0.601, 0.5389, 0.6041, 0.5285, 0.6086, 0.5293, 0.5772, 0.5317, 0.5689, 0.5294, 0.5727, 0.5183, 0.5811, 0.5211, 0.5848, 0.5345, 0.5772, 0.5317, 0.5811, 0.5211, 0.5886, 0.5235, 0.5911, 0.5363, 0.5848, 0.5345, 0.5886, 0.5235, 0.595, 0.5257, 0.5962, 0.5376, 0.5911, 0.5363, 0.595, 0.5257, 0.6001, 0.5273, 0.601, 0.5389, 0.5962, 0.5376, 0.6001, 0.5273, 0.6041, 0.5285, 0.6086, 0.5293, 0.6041, 0.5285, 0.6081, 0.5176, 0.6112, 0.5187, 0.5598, 0.5279, 0.5505, 0.5268, 0.5543, 0.5157, 0.5641, 0.5169, 0.6081, 0.5176, 0.6041, 0.5285, 0.6001, 0.5273, 0.6048, 0.5167, 0.5845, 0.5102, 0.5766, 0.5078, 0.5799, 0.498, 0.5876, 0.5001, 0.5931, 0.5132, 0.5845, 0.5102, 0.5876, 0.5001, 0.5968, 0.5023, 0.5995, 0.5153, 0.5931, 0.5132, 0.5968, 0.5023, 0.6028, 0.5036, 0.6048, 0.5167, 0.5995, 0.5153, 0.6028, 0.5036, 0.6082, 0.5049, 0.6081, 0.5176, 0.6048, 0.5167, 0.6082, 0.5049, 0.6119, 0.5056, 0.6112, 0.5187, 0.6081, 0.5176, 0.6119, 0.5056, 0.6148, 0.5062, 0.5876, 0.5001, 0.5799, 0.498, 0.5826, 0.4894, 0.5914, 0.492, 0.5968, 0.5023, 0.5876, 0.5001, 0.5914, 0.492, 0.5995, 0.494, 0.5681, 0.5059, 0.5583, 0.5043, 0.561, 0.4934, 0.5713, 0.4957, 0.6028, 0.5036, 0.5968, 0.5023, 0.5995, 0.494, 0.6053, 0.495, 0.6082, 0.5049, 0.6028, 0.5036, 0.6053, 0.495, 0.6108, 0.4959, 0.6119, 0.5056, 0.6082, 0.5049, 0.6108, 0.4959, 0.6148, 0.4965, 0.6148, 0.5062, 0.6119, 0.5056, 0.6148, 0.4965, 0.6175, 0.4972, 0.6175, 0.4972, 0.6148, 0.4965, 0.6183, 0.4859, 0.6219, 0.4865, 0.5914, 0.492, 0.5826, 0.4894, 0.5852, 0.481, 0.5943, 0.4836, 0.5995, 0.494, 0.5914, 0.492, 0.5943, 0.4836, 0.6023, 0.4854, 0.5713, 0.4957, 0.561, 0.4934, 0.5632, 0.4837, 0.5736, 0.4866, 0.6053, 0.495, 0.5995, 0.494, 0.6023, 0.4854, 0.6083, 0.4861, 0.6108, 0.4959, 0.6053, 0.495, 0.6083, 0.4861, 0.6142, 0.486, 0.6148, 0.4965, 0.6108, 0.4959, 0.6142, 0.486, 0.6183, 0.4859, 0.6219, 0.4865, 0.6183, 0.4859, 0.624, 0.4751, 0.6281, 0.4759, 0.5943, 0.4836, 0.5852, 0.481, 0.5882, 0.4723, 0.5982, 0.4739, 0.6023, 0.4854, 0.5943, 0.4836, 0.5982, 0.4739, 0.6056, 0.4763, 0.5736, 0.4866, 0.5632, 0.4837, 0.5645, 0.4747, 0.5755, 0.4778, 0.6083, 0.4861, 0.6023, 0.4854, 0.6056, 0.4763, 0.6128, 0.4763, 0.6142, 0.486, 0.6083, 0.4861, 0.6128, 0.4763, 0.6191, 0.4759, 0.6183, 0.4859, 0.6142, 0.486, 0.6191, 0.4759, 0.624, 0.4751, 0.6056, 0.4763, 0.5982, 0.4739, 0.6048, 0.4579, 0.6127, 0.4629, 0.5755, 0.4778, 0.5645, 0.4747, 0.5649, 0.4659, 0.5771, 0.4691, 0.6128, 0.4763, 0.6056, 0.4763, 0.6127, 0.4629, 0.618, 0.4655, 0.6191, 0.4759, 0.6128, 0.4763, 0.618, 0.4655, 0.6262, 0.4652, 0.624, 0.4751, 0.6191, 0.4759, 0.6262, 0.4652, 0.6316, 0.465, 0.6281, 0.4759, 0.624, 0.4751, 0.6316, 0.465, 0.6355, 0.4664, 0.5982, 0.4739, 0.5882, 0.4723, 0.5911, 0.4604, 0.6048, 0.4579, 0.6048, 0.4579, 0.5911, 0.4604, 0.59, 0.4493, 0.6021, 0.4465, 0.5771, 0.4691, 0.5649, 0.4659, 0.5638, 0.4573, 0.5772, 0.4594, 0.6262, 0.4652, 0.618, 0.4655, 0.6258, 0.4564, 0.6322, 0.4577, 0.6316, 0.465, 0.6262, 0.4652, 0.6322, 0.4577, 0.6371, 0.4591, 0.6355, 0.4664, 0.6316, 0.465, 0.6371, 0.4591, 0.6404, 0.462, 0.539, 0.5266, 0.5261, 0.5264, 0.5286, 0.5149, 0.5417, 0.5151, 0.5261, 0.5264, 0.5133, 0.5264, 0.5154, 0.5139, 0.5286, 0.5149, 0.4902, 0.5253, 0.4783, 0.5245, 0.479, 0.511, 0.4917, 0.5123, 0.5133, 0.5264, 0.5016, 0.5258, 0.5035, 0.5133, 0.5154, 0.5139, 0.5016, 0.5258, 0.4902, 0.5253, 0.4917, 0.5123, 0.5035, 0.5133, 0.3925, 0.4693, 0.3933, 0.4887, 0.3805, 0.4875, 0.3805, 0.4684, 0.3933, 0.4887, 0.3925, 0.4693, 0.4041, 0.4734, 0.4051, 0.4924, 0.545, 0.5034, 0.5315, 0.5021, 0.5341, 0.4897, 0.5479, 0.4917, 0.5315, 0.5021, 0.518, 0.501, 0.5205, 0.4876, 0.5341, 0.4897, 0.4928, 0.4985, 0.4797, 0.4967, 0.4806, 0.4812, 0.4941, 0.4836, 0.518, 0.501, 0.5058, 0.5001, 0.5076, 0.4857, 0.5205, 0.4876, 0.5058, 0.5001, 0.4928, 0.4985, 0.4941, 0.4836, 0.5076, 0.4857, 0.5479, 0.4917, 0.5341, 0.4897, 0.536, 0.4783, 0.5498, 0.4812, 0.5341, 0.4897, 0.5205, 0.4876, 0.5221, 0.4752, 0.536, 0.4783, 0.4941, 0.4836, 0.4806, 0.4812, 0.4815, 0.4665, 0.4951, 0.47, 0.5205, 0.4876, 0.5076, 0.4857, 0.5088, 0.4725, 0.5221, 0.4752, 0.5076, 0.4857, 0.4941, 0.4836, 0.4951, 0.47, 0.5088, 0.4725, 0.5498, 0.4812, 0.536, 0.4783, 0.5367, 0.4681, 0.5508, 0.4715, 0.536, 0.4783, 0.5221, 0.4752, 0.5227, 0.4646, 0.5367, 0.4681, 0.4951, 0.47, 0.4815, 0.4665, 0.4824, 0.4556, 0.4954, 0.4591, 0.5221, 0.4752, 0.5088, 0.4725, 0.5091, 0.4619, 0.5227, 0.4646, 0.5088, 0.4725, 0.4951, 0.47, 0.4954, 0.4591, 0.5091, 0.4619, 0.5508, 0.4715, 0.5367, 0.4681, 0.5362, 0.4589, 0.5505, 0.4626, 0.5367, 0.4681, 0.5227, 0.4646, 0.5225, 0.4557, 0.5362, 0.4589, 0.4954, 0.4591, 0.4824, 0.4556, 0.4837, 0.447, 0.4957, 0.4501, 0.5227, 0.4646, 0.5091, 0.4619, 0.5091, 0.4529, 0.5225, 0.4557, 0.5091, 0.4619, 0.4954, 0.4591, 0.4957, 0.4501, 0.5091, 0.4529, 0.5505, 0.4626, 0.5362, 0.4589, 0.5357, 0.4511, 0.5496, 0.4546, 0.5362, 0.4589, 0.5225, 0.4557, 0.5225, 0.4478, 0.5357, 0.4511, 0.44, 0.4265, 0.4239, 0.4187, 0.4311, 0.4095, 0.4453, 0.4179, 0.5225, 0.4557, 0.5091, 0.4529, 0.5097, 0.4447, 0.5225, 0.4478, 0.4854, 0.4389, 0.4741, 0.4364, 0.4769, 0.4289, 0.4872, 0.4317, 0.5505, 0.5268, 0.539, 0.5266, 0.5417, 0.5151, 0.5543, 0.5157, 0.4051, 0.4924, 0.4041, 0.4734, 0.4176, 0.4785, 0.4182, 0.4966, 0.4182, 0.4966, 0.4176, 0.4785, 0.4319, 0.4843, 0.4318, 0.5015, 0.5583, 0.5043, 0.545, 0.5034, 0.5479, 0.4917, 0.561, 0.4934, 0.561, 0.4934, 0.5479, 0.4917, 0.5498, 0.4812, 0.5632, 0.4837, 0.5632, 0.4837, 0.5498, 0.4812, 0.5508, 0.4715, 0.5645, 0.4747, 0.5645, 0.4747, 0.5508, 0.4715, 0.5505, 0.4626, 0.5649, 0.4659, 0.5649, 0.4659, 0.5505, 0.4626, 0.5496, 0.4546, 0.5638, 0.4573, 0.4051, 0.5114, 0.393, 0.509, 0.3933, 0.4887, 0.4051, 0.4924, 0.463, 0.5234, 0.4468, 0.5211, 0.4475, 0.5057, 0.4644, 0.5095, 0.4318, 0.518, 0.4178, 0.5146, 0.4182, 0.4966, 0.4318, 0.5015, 0.4468, 0.5211, 0.4318, 0.518, 0.4318, 0.5015, 0.4475, 0.5057, 0.393, 0.509, 0.3805, 0.5077, 0.3805, 0.4875, 0.3933, 0.4887, 0.4178, 0.5146, 0.4051, 0.5114, 0.4051, 0.4924, 0.4182, 0.4966, 0.4318, 0.5015, 0.4319, 0.4843, 0.4483, 0.4899, 0.4475, 0.5057, 0.4475, 0.5057, 0.4483, 0.4899, 0.4655, 0.494, 0.4644, 0.5095, 0.4655, 0.494, 0.4797, 0.4967, 0.479, 0.511, 0.4644, 0.5095, 0.4928, 0.4985, 0.4917, 0.5123, 0.479, 0.511, 0.4797, 0.4967, 0.4917, 0.5123, 0.4928, 0.4985, 0.5058, 0.5001, 0.5035, 0.5133, 0.518, 0.501, 0.5154, 0.5139, 0.5035, 0.5133, 0.5058, 0.5001, 0.5154, 0.5139, 0.518, 0.501, 0.5315, 0.5021, 0.5286, 0.5149, 0.545, 0.5034, 0.5417, 0.5151, 0.5286, 0.5149, 0.5315, 0.5021, 0.5583, 0.5043, 0.5543, 0.5157, 0.5417, 0.5151, 0.545, 0.5034, 0.5543, 0.5157, 0.5583, 0.5043, 0.5681, 0.5059, 0.5641, 0.5169, 0.4655, 0.494, 0.4483, 0.4899, 0.4496, 0.4742, 0.4662, 0.4783, 0.4319, 0.4843, 0.4176, 0.4785, 0.415, 0.4588, 0.4325, 0.4685, 0.4483, 0.4899, 0.4319, 0.4843, 0.4325, 0.4685, 0.4496, 0.4742, 0.3925, 0.4693, 0.3805, 0.4684, 0.3805, 0.4523, 0.3915, 0.4529, 0.4176, 0.4785, 0.4041, 0.4734, 0.4017, 0.454, 0.415, 0.4588, 0.4662, 0.4783, 0.4496, 0.4742, 0.4509, 0.4596, 0.4674, 0.4634, 0.4325, 0.4685, 0.415, 0.4588, 0.4135, 0.4463, 0.4328, 0.4546, 0.4496, 0.4742, 0.4325, 0.4685, 0.4328, 0.4546, 0.4509, 0.4596, 0.3915, 0.4529, 0.3805, 0.4523, 0.3805, 0.438, 0.3909, 0.4392, 0.415, 0.4588, 0.4017, 0.454, 0.3996, 0.442, 0.4135, 0.4463, 0.4674, 0.4634, 0.4509, 0.4596, 0.452, 0.449, 0.4692, 0.4528, 0.4328, 0.4546, 0.4135, 0.4463, 0.409, 0.4355, 0.4327, 0.4436, 0.4509, 0.4596, 0.4328, 0.4546, 0.4327, 0.4436, 0.452, 0.449, 0.3909, 0.4392, 0.3805, 0.438, 0.3805, 0.4287, 0.3903, 0.4304, 0.4135, 0.4463, 0.3996, 0.442, 0.398, 0.4325, 0.409, 0.4355, 0.4692, 0.4528, 0.452, 0.449, 0.4541, 0.4404, 0.4716, 0.4444, 0.452, 0.449, 0.4327, 0.4436, 0.4355, 0.4344, 0.4541, 0.4404, 0.5727, 0.5183, 0.5641, 0.5169, 0.5681, 0.5059, 0.5766, 0.5078, 0.4041, 0.4734, 0.3925, 0.4693, 0.3915, 0.4529, 0.4017, 0.454, 0.4017, 0.454, 0.3915, 0.4529, 0.3909, 0.4392, 0.3996, 0.442, 0.3996, 0.442, 0.3909, 0.4392, 0.3903, 0.4304, 0.398, 0.4325, 0.388, 0.4156, 0.3805, 0.4163, 0.3805, 0.4024, 0.3873, 0.4014, 0.388, 0.4156, 0.3873, 0.4014, 0.391, 0.4003, 0.3944, 0.4154, 0.3944, 0.4154, 0.391, 0.4003, 0.3958, 0.3977, 0.3989, 0.4143, 0.4806, 0.4812, 0.4662, 0.4783, 0.4674, 0.4634, 0.4815, 0.4665, 0.5845, 0.5102, 0.5811, 0.5211, 0.5727, 0.5183, 0.5766, 0.5078, 0.4783, 0.5245, 0.463, 0.5234, 0.4644, 0.5095, 0.479, 0.511, 0.4824, 0.4556, 0.4692, 0.4528, 0.4716, 0.4444, 0.4837, 0.447, 0.5931, 0.5132, 0.5886, 0.5235, 0.5811, 0.5211, 0.5845, 0.5102, 0.4797, 0.4967, 0.4655, 0.494, 0.4662, 0.4783, 0.4806, 0.4812, 0.4815, 0.4665, 0.4674, 0.4634, 0.4692, 0.4528, 0.4824, 0.4556, 0.5689, 0.5294, 0.5598, 0.5279, 0.5641, 0.5169, 0.5727, 0.5183, 0.5995, 0.5153, 0.595, 0.5257, 0.5886, 0.5235, 0.5931, 0.5132, 0.6048, 0.5167, 0.6001, 0.5273, 0.595, 0.5257, 0.5995, 0.5153, 0.5766, 0.5078, 0.5681, 0.5059, 0.5713, 0.4957, 0.5799, 0.498, 0.5799, 0.498, 0.5713, 0.4957, 0.5736, 0.4866, 0.5826, 0.4894, 0.5826, 0.4894, 0.5736, 0.4866, 0.5755, 0.4778, 0.5852, 0.481, 0.5852, 0.481, 0.5755, 0.4778, 0.5771, 0.4691, 0.5882, 0.4723, 0.5772, 0.4594, 0.5911, 0.4604, 0.5882, 0.4723, 0.5771, 0.4691, 0.409, 0.4355, 0.417, 0.4253, 0.4355, 0.4344, 0.4327, 0.4436, 0.5226, 0.4415, 0.5358, 0.4448, 0.5357, 0.4511, 0.5225, 0.4478, 0.5496, 0.4546, 0.5357, 0.4511, 0.5358, 0.4448, 0.5497, 0.4476, 0.5638, 0.4573, 0.5496, 0.4546, 0.5497, 0.4476, 0.5634, 0.449, 0.44, 0.4265, 0.4574, 0.4323, 0.4541, 0.4404, 0.4355, 0.4344, 0.5225, 0.4478, 0.5097, 0.4447, 0.5103, 0.4382, 0.5226, 0.4415, 0.5634, 0.449, 0.5767, 0.4495, 0.5772, 0.4594, 0.5638, 0.4573, 0.4355, 0.4344, 0.417, 0.4253, 0.4239, 0.4187, 0.44, 0.4265, 0.4837, 0.447, 0.4716, 0.4444, 0.4741, 0.4364, 0.4854, 0.4389, 0.4574, 0.4323, 0.4741, 0.4364, 0.4716, 0.4444, 0.4541, 0.4404, 0.5911, 0.4604, 0.5772, 0.4594, 0.5767, 0.4495, 0.59, 0.4493, 0.3993, 0.3827, 0.4022, 0.3931, 0.3958, 0.3977, 0.3948, 0.3862, 0.4022, 0.3931, 0.407, 0.4084, 0.3989, 0.4143, 0.3958, 0.3977, 0.4612, 0.424, 0.4769, 0.4289, 0.4741, 0.4364, 0.4574, 0.4323, 0.4453, 0.4179, 0.4612, 0.424, 0.4574, 0.4323, 0.44, 0.4265, 0.4085, 0.3884, 0.414, 0.4028, 0.407, 0.4084, 0.4022, 0.3931, 0.4046, 0.3785, 0.4085, 0.3884, 0.4022, 0.3931, 0.3993, 0.3827, 0.415, 0.3831, 0.4212, 0.396, 0.414, 0.4028, 0.4085, 0.3884, 0.4101, 0.3734, 0.415, 0.3831, 0.4085, 0.3884, 0.4046, 0.3785, 0.4872, 0.4317, 0.498, 0.4354, 0.4967, 0.4423, 0.4854, 0.4389, 0.4967, 0.4423, 0.4957, 0.4501, 0.4837, 0.447, 0.4854, 0.4389, 0.4957, 0.4501, 0.4967, 0.4423, 0.5097, 0.4447, 0.5091, 0.4529, 0.498, 0.4354, 0.5103, 0.4382, 0.5097, 0.4447, 0.4967, 0.4423, 0.6258, 0.4564, 0.618, 0.4655, 0.6127, 0.4629, 0.6216, 0.4527, 0.6216, 0.4527, 0.6127, 0.4629, 0.6048, 0.4579, 0.617, 0.4467, 0.617, 0.4467, 0.6048, 0.4579, 0.6021, 0.4465, 0.6134, 0.4396, 0.4159, 0.3676, 0.4219, 0.3768, 0.415, 0.3831, 0.4101, 0.3734, 0.4653, 0.4155, 0.4797, 0.4215, 0.4769, 0.4289, 0.4612, 0.424, 0.59, 0.4493, 0.5767, 0.4495, 0.5758, 0.4421, 0.5881, 0.441, 0.6134, 0.4396, 0.6021, 0.4465, 0.6001, 0.4375, 0.6109, 0.4322, 0.5497, 0.4476, 0.5358, 0.4448, 0.5364, 0.439, 0.5501, 0.4414, 0.4872, 0.4317, 0.4769, 0.4289, 0.4797, 0.4215, 0.4894, 0.425, 0.5634, 0.449, 0.5497, 0.4476, 0.5501, 0.4414, 0.5633, 0.4422, 0.4894, 0.425, 0.4996, 0.4292, 0.498, 0.4354, 0.4872, 0.4317, 0.5633, 0.4422, 0.5758, 0.4421, 0.5767, 0.4495, 0.5634, 0.449, 0.4453, 0.4179, 0.4311, 0.4095, 0.439, 0.3994, 0.451, 0.4082, 0.5233, 0.4358, 0.5364, 0.439, 0.5358, 0.4448, 0.5226, 0.4415, 0.5226, 0.4415, 0.5103, 0.4382, 0.5112, 0.4325, 0.5233, 0.4358, 0.4219, 0.3768, 0.4292, 0.3876, 0.4212, 0.396, 0.415, 0.3831, 0.6021, 0.4465, 0.59, 0.4493, 0.5881, 0.441, 0.6001, 0.4375, 0.5103, 0.4382, 0.498, 0.4354, 0.4996, 0.4292, 0.5112, 0.4325, 0.451, 0.4082, 0.4653, 0.4155, 0.4612, 0.424, 0.4453, 0.4179, 0.5881, 0.441, 0.5758, 0.4421, 0.5755, 0.4336, 0.5872, 0.4314, 0.5632, 0.4341, 0.5755, 0.4336, 0.5758, 0.4421, 0.5633, 0.4422, 0.4578, 0.3974, 0.4702, 0.4058, 0.4653, 0.4155, 0.451, 0.4082, 0.525, 0.4277, 0.5375, 0.4309, 0.5364, 0.439, 0.5233, 0.4358, 0.6001, 0.4375, 0.5881, 0.441, 0.5872, 0.4314, 0.5989, 0.4276, 0.4297, 0.3682, 0.4376, 0.3777, 0.4292, 0.3876, 0.4219, 0.3768, 0.5233, 0.4358, 0.5112, 0.4325, 0.5132, 0.4246, 0.525, 0.4277, 0.4702, 0.4058, 0.4828, 0.4122, 0.4797, 0.4215, 0.4653, 0.4155, 0.4924, 0.4167, 0.5021, 0.4211, 0.4996, 0.4292, 0.4894, 0.425, 0.4225, 0.3602, 0.4297, 0.3682, 0.4219, 0.3768, 0.4159, 0.3676, 0.5501, 0.4414, 0.5364, 0.439, 0.5375, 0.4309, 0.5506, 0.4333, 0.451, 0.4082, 0.439, 0.3994, 0.4469, 0.3884, 0.4578, 0.3974, 0.5112, 0.4325, 0.4996, 0.4292, 0.5021, 0.4211, 0.5132, 0.4246, 0.5633, 0.4422, 0.5501, 0.4414, 0.5506, 0.4333, 0.5632, 0.4341, 0.4894, 0.425, 0.4797, 0.4215, 0.4828, 0.4122, 0.4924, 0.4167, 0.6109, 0.4322, 0.6001, 0.4375, 0.5989, 0.4276, 0.6096, 0.4237, 0.4731, 0.3702, 0.4653, 0.3845, 0.4552, 0.3756, 0.4634, 0.3615, 0.4548, 0.3529, 0.4634, 0.3615, 0.4552, 0.3756, 0.4458, 0.366, 0.4473, 0.3452, 0.4568, 0.3325, 0.464, 0.3398, 0.4548, 0.3529, 0.4402, 0.3384, 0.4499, 0.3262, 0.4568, 0.3325, 0.4473, 0.3452, 0.4402, 0.3384, 0.433, 0.3326, 0.4429, 0.3207, 0.4499, 0.3262, 0.6164, 0.3897, 0.625, 0.3879, 0.6272, 0.4028, 0.6178, 0.4052, 0.6074, 0.3925, 0.6164, 0.3897, 0.6178, 0.4052, 0.6084, 0.4088, 0.6074, 0.3925, 0.6084, 0.4088, 0.5985, 0.4134, 0.5978, 0.3965, 0.5978, 0.3965, 0.5985, 0.4134, 0.5881, 0.4179, 0.5882, 0.4003, 0.5882, 0.4003, 0.5881, 0.4179, 0.5767, 0.42, 0.5778, 0.4029, 0.566, 0.4032, 0.5671, 0.3852, 0.5788, 0.385, 0.5778, 0.4029, 0.566, 0.4032, 0.5644, 0.4208, 0.5525, 0.4197, 0.5549, 0.4023, 0.5447, 0.3413, 0.5526, 0.342, 0.5486, 0.3621, 0.5403, 0.3604, 0.5969, 0.3597, 0.5885, 0.362, 0.5898, 0.3414, 0.5983, 0.3402, 0.4759, 0.3056, 0.4817, 0.3117, 0.4732, 0.3256, 0.4665, 0.3189, 0.5403, 0.3604, 0.5328, 0.3591, 0.5375, 0.3394, 0.5447, 0.3413, 0.5062, 0.3298, 0.5141, 0.3343, 0.5062, 0.3522, 0.4979, 0.3473, 0.5224, 0.337, 0.5301, 0.3385, 0.5241, 0.358, 0.5148, 0.3555, 0.47, 0.3001, 0.4759, 0.3056, 0.4665, 0.3189, 0.46, 0.3129, 0.5586, 0.3634, 0.5486, 0.3621, 0.5526, 0.342, 0.5616, 0.3424, 0.4893, 0.3406, 0.4804, 0.333, 0.4891, 0.3186, 0.4977, 0.3247, 0.5328, 0.3591, 0.5241, 0.358, 0.5301, 0.3385, 0.5375, 0.3394, 0.5683, 0.3637, 0.5586, 0.3634, 0.5616, 0.3424, 0.5707, 0.3425, 0.5148, 0.3555, 0.5062, 0.3522, 0.5141, 0.3343, 0.5224, 0.337, 0.6064, 0.358, 0.5969, 0.3597, 0.5983, 0.3402, 0.6073, 0.3392, 0.5885, 0.362, 0.5796, 0.3633, 0.5808, 0.3426, 0.5898, 0.3414, 0.5707, 0.3425, 0.5808, 0.3426, 0.5796, 0.3633, 0.5683, 0.3637, 0.4977, 0.3247, 0.5062, 0.3298, 0.4979, 0.3473, 0.4893, 0.3406, 0.5375, 0.3394, 0.5301, 0.3385, 0.5337, 0.3264, 0.5405, 0.3272, 0.5707, 0.3425, 0.5616, 0.3424, 0.5641, 0.3291, 0.5736, 0.3297, 0.5224, 0.337, 0.5141, 0.3343, 0.5197, 0.3221, 0.5269, 0.3251, 0.6073, 0.3392, 0.5983, 0.3402, 0.5999, 0.327, 0.6087, 0.3266, 0.5898, 0.3414, 0.5808, 0.3426, 0.5831, 0.3294, 0.5918, 0.3284, 0.5736, 0.3297, 0.5831, 0.3294, 0.5808, 0.3426, 0.5707, 0.3425, 0.5027, 0.3138, 0.5112, 0.3189, 0.5062, 0.3298, 0.4977, 0.3247, 0.5475, 0.3281, 0.5553, 0.3288, 0.5526, 0.342, 0.5447, 0.3413, 0.5983, 0.3402, 0.5898, 0.3414, 0.5918, 0.3284, 0.5999, 0.327, 0.4821, 0.2964, 0.4878, 0.302, 0.4817, 0.3117, 0.4759, 0.3056, 0.5447, 0.3413, 0.5375, 0.3394, 0.5405, 0.3272, 0.5475, 0.3281, 0.5112, 0.3189, 0.5197, 0.3221, 0.5141, 0.3343, 0.5062, 0.3298, 0.5269, 0.3251, 0.5337, 0.3264, 0.5301, 0.3385, 0.5224, 0.337, 0.4767, 0.2914, 0.4821, 0.2964, 0.4759, 0.3056, 0.47, 0.3001, 0.5616, 0.3424, 0.5526, 0.342, 0.5553, 0.3288, 0.5641, 0.3291, 0.4977, 0.3247, 0.4891, 0.3186, 0.4949, 0.3091, 0.5027, 0.3138, 0.5071, 0.3059, 0.5139, 0.3097, 0.5112, 0.3189, 0.5027, 0.3138, 0.5498, 0.3188, 0.5575, 0.3197, 0.5553, 0.3288, 0.5475, 0.3281, 0.5999, 0.327, 0.5918, 0.3284, 0.5937, 0.3199, 0.6016, 0.3189, 0.4859, 0.2897, 0.4922, 0.2951, 0.4878, 0.302, 0.4821, 0.2964, 0.5475, 0.3281, 0.5405, 0.3272, 0.5427, 0.3176, 0.5498, 0.3188, 0.5139, 0.3097, 0.5219, 0.3127, 0.5197, 0.3221, 0.5112, 0.3189, 0.5289, 0.3145, 0.5359, 0.316, 0.5337, 0.3264, 0.5269, 0.3251, 0.4801, 0.2852, 0.4859, 0.2897, 0.4821, 0.2964, 0.4767, 0.2914, 0.5641, 0.3291, 0.5553, 0.3288, 0.5575, 0.3197, 0.5664, 0.3204, 0.5027, 0.3138, 0.4949, 0.3091, 0.5003, 0.3013, 0.5071, 0.3059, 0.5405, 0.3272, 0.5337, 0.3264, 0.5359, 0.316, 0.5427, 0.3176, 0.5736, 0.3297, 0.5641, 0.3291, 0.5664, 0.3204, 0.5758, 0.3209, 0.5269, 0.3251, 0.5197, 0.3221, 0.5219, 0.3127, 0.5289, 0.3145, 0.6087, 0.3266, 0.5999, 0.327, 0.6016, 0.3189, 0.61, 0.319, 0.5918, 0.3284, 0.5831, 0.3294, 0.5852, 0.3205, 0.5937, 0.3199, 0.5758, 0.3209, 0.5852, 0.3205, 0.5831, 0.3294, 0.5736, 0.3297, 0.5427, 0.3176, 0.5359, 0.316, 0.5379, 0.3075, 0.5448, 0.3092, 0.5758, 0.3209, 0.5664, 0.3204, 0.5684, 0.3132, 0.5775, 0.3135, 0.5289, 0.3145, 0.5219, 0.3127, 0.524, 0.3038, 0.531, 0.3057, 0.61, 0.319, 0.6016, 0.3189, 0.6031, 0.3125, 0.6112, 0.3125, 0.5937, 0.3199, 0.5852, 0.3205, 0.5864, 0.3131, 0.5952, 0.3129, 0.5775, 0.3135, 0.5864, 0.3131, 0.5852, 0.3205, 0.5758, 0.3209, 0.5093, 0.2983, 0.5167, 0.3014, 0.5139, 0.3097, 0.5071, 0.3059, 0.5517, 0.3107, 0.5592, 0.3121, 0.5575, 0.3197, 0.5498, 0.3188, 0.6016, 0.3189, 0.5937, 0.3199, 0.5952, 0.3129, 0.6031, 0.3125, 0.4891, 0.2837, 0.4956, 0.2888, 0.4922, 0.2951, 0.4859, 0.2897, 0.5498, 0.3188, 0.5427, 0.3176, 0.5448, 0.3092, 0.5517, 0.3107, 0.5167, 0.3014, 0.524, 0.3038, 0.5219, 0.3127, 0.5139, 0.3097, 0.531, 0.3057, 0.5379, 0.3075, 0.5359, 0.316, 0.5289, 0.3145, 0.4831, 0.2794, 0.4891, 0.2837, 0.4859, 0.2897, 0.4801, 0.2852, 0.5664, 0.3204, 0.5575, 0.3197, 0.5592, 0.3121, 0.5684, 0.3132, 0.5071, 0.3059, 0.5003, 0.3013, 0.504, 0.2951, 0.5093, 0.2983, 0.5121, 0.2919, 0.519, 0.294, 0.5167, 0.3014, 0.5093, 0.2983, 0.5536, 0.303, 0.5611, 0.3046, 0.5592, 0.3121, 0.5517, 0.3107, 0.6031, 0.3125, 0.5952, 0.3129, 0.5965, 0.3063, 0.6043, 0.3062, 0.492, 0.2777, 0.4984, 0.2826, 0.4956, 0.2888, 0.4891, 0.2837, 0.5517, 0.3107, 0.5448, 0.3092, 0.5466, 0.3013, 0.5536, 0.303, 0.519, 0.294, 0.526, 0.2959, 0.524, 0.3038, 0.5167, 0.3014, 0.533, 0.2979, 0.5396, 0.2995, 0.5379, 0.3075, 0.531, 0.3057, 0.486, 0.2736, 0.492, 0.2777, 0.4891, 0.2837, 0.4831, 0.2794, 0.5684, 0.3132, 0.5592, 0.3121, 0.5611, 0.3046, 0.5704, 0.3065, 0.5093, 0.2983, 0.504, 0.2951, 0.5067, 0.2891, 0.5121, 0.2919, 0.5448, 0.3092, 0.5379, 0.3075, 0.5396, 0.2995, 0.5466, 0.3013, 0.5775, 0.3135, 0.5684, 0.3132, 0.5704, 0.3065, 0.5792, 0.3067, 0.531, 0.3057, 0.524, 0.3038, 0.526, 0.2959, 0.533, 0.2979, 0.6112, 0.3125, 0.6031, 0.3125, 0.6043, 0.3062, 0.6122, 0.3061, 0.5952, 0.3129, 0.5864, 0.3131, 0.5877, 0.3063, 0.5965, 0.3063, 0.5792, 0.3067, 0.5877, 0.3063, 0.5864, 0.3131, 0.5775, 0.3135, 0.5121, 0.2919, 0.5067, 0.2891, 0.5093, 0.2828, 0.5146, 0.2855, 0.5466, 0.3013, 0.5396, 0.2995, 0.5411, 0.2916, 0.5483, 0.2934, 0.5792, 0.3067, 0.5704, 0.3065, 0.5721, 0.2987, 0.5808, 0.2993, 0.533, 0.2979, 0.526, 0.2959, 0.5271, 0.2889, 0.5342, 0.2905, 0.6122, 0.3061, 0.6043, 0.3062, 0.6051, 0.299, 0.6128, 0.2987, 0.5965, 0.3063, 0.5877, 0.3063, 0.5888, 0.2989, 0.5974, 0.2988, 0.5808, 0.2993, 0.5888, 0.2989, 0.5877, 0.3063, 0.5792, 0.3067, 0.5146, 0.2855, 0.5211, 0.2876, 0.519, 0.294, 0.5121, 0.2919, 0.5552, 0.2949, 0.5629, 0.2966, 0.5611, 0.3046, 0.5536, 0.303, 0.6043, 0.3062, 0.5965, 0.3063, 0.5974, 0.2988, 0.6051, 0.299, 0.4949, 0.2714, 0.5015, 0.2763, 0.4984, 0.2826, 0.492, 0.2777, 0.5536, 0.303, 0.5466, 0.3013, 0.5483, 0.2934, 0.5552, 0.2949, 0.5211, 0.2876, 0.5271, 0.2889, 0.526, 0.2959, 0.519, 0.294, 0.5342, 0.2905, 0.5411, 0.2916, 0.5396, 0.2995, 0.533, 0.2979, 0.4892, 0.2675, 0.4949, 0.2714, 0.492, 0.2777, 0.486, 0.2736, 0.5704, 0.3065, 0.5611, 0.3046, 0.5629, 0.2966, 0.5721, 0.2987, 0.5167, 0.2785, 0.5231, 0.281, 0.5211, 0.2876, 0.5146, 0.2855, 0.5569, 0.2869, 0.5645, 0.2881, 0.5629, 0.2966, 0.5552, 0.2949, 0.6051, 0.299, 0.5974, 0.2988, 0.5985, 0.2902, 0.6061, 0.2902, 0.4987, 0.2642, 0.5049, 0.269, 0.5015, 0.2763, 0.4949, 0.2714, 0.5552, 0.2949, 0.5483, 0.2934, 0.5499, 0.2859, 0.5569, 0.2869, 0.5231, 0.281, 0.5288, 0.2825, 0.5271, 0.2889, 0.5211, 0.2876, 0.5355, 0.2835, 0.5427, 0.2846, 0.5411, 0.2916, 0.5342, 0.2905, 0.4931, 0.2601, 0.4987, 0.2642, 0.4949, 0.2714, 0.4892, 0.2675, 0.5721, 0.2987, 0.5629, 0.2966, 0.5645, 0.2881, 0.5737, 0.2896, 0.5146, 0.2855, 0.5093, 0.2828, 0.512, 0.2755, 0.5167, 0.2785, 0.5483, 0.2934, 0.5411, 0.2916, 0.5427, 0.2846, 0.5499, 0.2859, 0.5808, 0.2993, 0.5721, 0.2987, 0.5737, 0.2896, 0.5821, 0.2903, 0.5342, 0.2905, 0.5271, 0.2889, 0.5288, 0.2825, 0.5355, 0.2835, 0.6128, 0.2987, 0.6051, 0.299, 0.6061, 0.2902, 0.6136, 0.2901, 0.5974, 0.2988, 0.5888, 0.2989, 0.59, 0.2902, 0.5985, 0.2902, 0.5821, 0.2903, 0.59, 0.2902, 0.5888, 0.2989, 0.5808, 0.2993, 0.5374, 0.2768, 0.5443, 0.2776, 0.5427, 0.2846, 0.5355, 0.2835, 0.497, 0.2516, 0.5032, 0.2557, 0.4987, 0.2642, 0.4931, 0.2601, 0.5737, 0.2896, 0.5645, 0.2881, 0.5664, 0.2798, 0.5753, 0.2806, 0.5167, 0.2785, 0.512, 0.2755, 0.5154, 0.2668, 0.52, 0.2705, 0.5499, 0.2859, 0.5427, 0.2846, 0.5443, 0.2776, 0.5514, 0.2785, 0.5821, 0.2903, 0.5737, 0.2896, 0.5753, 0.2806, 0.5837, 0.281, 0.5355, 0.2835, 0.5288, 0.2825, 0.5306, 0.2756, 0.5374, 0.2768, 0.6136, 0.2901, 0.6061, 0.2902, 0.6074, 0.2807, 0.6149, 0.2804, 0.5985, 0.2902, 0.59, 0.2902, 0.5919, 0.281, 0.5997, 0.2809, 0.5837, 0.281, 0.5919, 0.281, 0.59, 0.2902, 0.5821, 0.2903, 0.52, 0.2705, 0.5252, 0.2735, 0.5231, 0.281, 0.5167, 0.2785, 0.5586, 0.2791, 0.5664, 0.2798, 0.5645, 0.2881, 0.5569, 0.2869, 0.6061, 0.2902, 0.5985, 0.2902, 0.5997, 0.2809, 0.6074, 0.2807, 0.5032, 0.2557, 0.5091, 0.2605, 0.5049, 0.269, 0.4987, 0.2642, 0.5569, 0.2869, 0.5499, 0.2859, 0.5514, 0.2785, 0.5586, 0.2791, 0.5252, 0.2735, 0.5306, 0.2756, 0.5288, 0.2825, 0.5231, 0.281, 0.5854, 0.2728, 0.5936, 0.2722, 0.5919, 0.281, 0.5837, 0.281, 0.523, 0.2602, 0.5276, 0.2641, 0.5252, 0.2735, 0.52, 0.2705, 0.5603, 0.2709, 0.5679, 0.2714, 0.5664, 0.2798, 0.5586, 0.2791, 0.6074, 0.2807, 0.5997, 0.2809, 0.6012, 0.2716, 0.6085, 0.2708, 0.5075, 0.2462, 0.513, 0.2506, 0.5091, 0.2605, 0.5032, 0.2557, 0.5586, 0.2791, 0.5514, 0.2785, 0.5529, 0.2705, 0.5603, 0.2709, 0.5276, 0.2641, 0.5328, 0.267, 0.5306, 0.2756, 0.5252, 0.2735, 0.5392, 0.2682, 0.5455, 0.2692, 0.5443, 0.2776, 0.5374, 0.2768, 0.5016, 0.2425, 0.5075, 0.2462, 0.5032, 0.2557, 0.497, 0.2516, 0.5753, 0.2806, 0.5664, 0.2798, 0.5679, 0.2714, 0.5769, 0.2726, 0.52, 0.2705, 0.5154, 0.2668, 0.5185, 0.2561, 0.523, 0.2602, 0.5514, 0.2785, 0.5443, 0.2776, 0.5455, 0.2692, 0.5529, 0.2705, 0.5837, 0.281, 0.5753, 0.2806, 0.5769, 0.2726, 0.5854, 0.2728, 0.5374, 0.2768, 0.5306, 0.2756, 0.5328, 0.267, 0.5392, 0.2682, 0.6149, 0.2804, 0.6074, 0.2807, 0.6085, 0.2708, 0.6163, 0.2702, 0.5997, 0.2809, 0.5919, 0.281, 0.5936, 0.2722, 0.6012, 0.2716, 0.5409, 0.2579, 0.5474, 0.2591, 0.5455, 0.2692, 0.5392, 0.2682, 0.506, 0.233, 0.5118, 0.2364, 0.5075, 0.2462, 0.5016, 0.2425, 0.5769, 0.2726, 0.5679, 0.2714, 0.5694, 0.2618, 0.5778, 0.263, 0.523, 0.2602, 0.5185, 0.2561, 0.5222, 0.2447, 0.5262, 0.2486, 0.5529, 0.2705, 0.5455, 0.2692, 0.5474, 0.2591, 0.5546, 0.2608, 0.5854, 0.2728, 0.5769, 0.2726, 0.5778, 0.263, 0.5866, 0.263, 0.5392, 0.2682, 0.5328, 0.267, 0.5353, 0.256, 0.5409, 0.2579, 0.6163, 0.2702, 0.6085, 0.2708, 0.6101, 0.2606, 0.6167, 0.2605, 0.6012, 0.2716, 0.5936, 0.2722, 0.5952, 0.2622, 0.6031, 0.2616, 0.5866, 0.263, 0.5952, 0.2622, 0.5936, 0.2722, 0.5854, 0.2728, 0.5262, 0.2486, 0.5304, 0.2526, 0.5276, 0.2641, 0.523, 0.2602, 0.5619, 0.2614, 0.5694, 0.2618, 0.5679, 0.2714, 0.5603, 0.2709, 0.6085, 0.2708, 0.6012, 0.2716, 0.6031, 0.2616, 0.6101, 0.2606, 0.5118, 0.2364, 0.5172, 0.2402, 0.513, 0.2506, 0.5075, 0.2462, 0.5603, 0.2709, 0.5529, 0.2705, 0.5546, 0.2608, 0.5619, 0.2614, 0.5304, 0.2526, 0.5353, 0.256, 0.5328, 0.267, 0.5276, 0.2641, 0.6167, 0.2605, 0.6101, 0.2606, 0.6111, 0.2504, 0.6181, 0.25, 0.6031, 0.2616, 0.5952, 0.2622, 0.5961, 0.2514, 0.6045, 0.2511, 0.5877, 0.2517, 0.5961, 0.2514, 0.5952, 0.2622, 0.5866, 0.263, 0.5294, 0.2362, 0.5335, 0.24, 0.5304, 0.2526, 0.5262, 0.2486, 0.5635, 0.2508, 0.5713, 0.2511, 0.5694, 0.2618, 0.5619, 0.2614, 0.6101, 0.2606, 0.6031, 0.2616, 0.6045, 0.2511, 0.6111, 0.2504, 0.5169, 0.2263, 0.522, 0.2296, 0.5172, 0.2402, 0.5118, 0.2364, 0.5619, 0.2614, 0.5546, 0.2608, 0.5559, 0.2496, 0.5635, 0.2508, 0.5335, 0.24, 0.5379, 0.2432, 0.5353, 0.256, 0.5304, 0.2526, 0.5429, 0.2456, 0.5489, 0.2473, 0.5474, 0.2591, 0.5409, 0.2579, 0.511, 0.2231, 0.5169, 0.2263, 0.5118, 0.2364, 0.506, 0.233, 0.5778, 0.263, 0.5694, 0.2618, 0.5713, 0.2511, 0.5791, 0.2516, 0.5262, 0.2486, 0.5222, 0.2447, 0.5261, 0.2331, 0.5294, 0.2362, 0.5546, 0.2608, 0.5474, 0.2591, 0.5489, 0.2473, 0.5559, 0.2496, 0.5866, 0.263, 0.5778, 0.263, 0.5791, 0.2516, 0.5877, 0.2517, 0.5409, 0.2579, 0.5353, 0.256, 0.5379, 0.2432, 0.5429, 0.2456, 0.5635, 0.2508, 0.5559, 0.2496, 0.5571, 0.2359, 0.5646, 0.2378, 0.5369, 0.2268, 0.5409, 0.2298, 0.5379, 0.2432, 0.5335, 0.24, 0.5454, 0.2321, 0.5508, 0.2339, 0.5489, 0.2473, 0.5429, 0.2456, 0.5171, 0.2125, 0.5225, 0.2155, 0.5169, 0.2263, 0.511, 0.2231, 0.5791, 0.2516, 0.5713, 0.2511, 0.573, 0.2393, 0.5809, 0.2399, 0.5294, 0.2362, 0.5261, 0.2331, 0.5302, 0.2211, 0.5333, 0.2237, 0.5559, 0.2496, 0.5489, 0.2473, 0.5508, 0.2339, 0.5571, 0.2359, 0.5877, 0.2517, 0.5791, 0.2516, 0.5809, 0.2399, 0.5892, 0.2402, 0.5429, 0.2456, 0.5379, 0.2432, 0.5409, 0.2298, 0.5454, 0.2321, 0.6181, 0.25, 0.6111, 0.2504, 0.612, 0.2393, 0.6193, 0.2387, 0.6045, 0.2511, 0.5961, 0.2514, 0.5972, 0.2401, 0.6052, 0.2398, 0.5892, 0.2402, 0.5972, 0.2401, 0.5961, 0.2514, 0.5877, 0.2517, 0.5333, 0.2237, 0.5369, 0.2268, 0.5335, 0.24, 0.5294, 0.2362, 0.5646, 0.2378, 0.573, 0.2393, 0.5713, 0.2511, 0.5635, 0.2508, 0.6111, 0.2504, 0.6045, 0.2511, 0.6052, 0.2398, 0.612, 0.2393, 0.5225, 0.2155, 0.5268, 0.2184, 0.522, 0.2296, 0.5169, 0.2263, 0.6193, 0.2387, 0.612, 0.2393, 0.6126, 0.2276, 0.6197, 0.2266, 0.6052, 0.2398, 0.5972, 0.2401, 0.5994, 0.2281, 0.6066, 0.2281, 0.5918, 0.2284, 0.5994, 0.2281, 0.5972, 0.2401, 0.5892, 0.2402, 0.5377, 0.2105, 0.5408, 0.2127, 0.5369, 0.2268, 0.5333, 0.2237, 0.5664, 0.2241, 0.574, 0.2263, 0.573, 0.2393, 0.5646, 0.2378, 0.612, 0.2393, 0.6052, 0.2398, 0.6066, 0.2281, 0.6126, 0.2276, 0.5282, 0.2035, 0.532, 0.2061, 0.5268, 0.2184, 0.5225, 0.2155, 0.5646, 0.2378, 0.5571, 0.2359, 0.5592, 0.2216, 0.5664, 0.2241, 0.5408, 0.2127, 0.5444, 0.2154, 0.5409, 0.2298, 0.5369, 0.2268, 0.5485, 0.2179, 0.5531, 0.2196, 0.5508, 0.2339, 0.5454, 0.2321, 0.5235, 0.2008, 0.5282, 0.2035, 0.5225, 0.2155, 0.5171, 0.2125, 0.5809, 0.2399, 0.573, 0.2393, 0.574, 0.2263, 0.5832, 0.2279, 0.5333, 0.2237, 0.5302, 0.2211, 0.535, 0.2085, 0.5377, 0.2105, 0.5571, 0.2359, 0.5508, 0.2339, 0.5531, 0.2196, 0.5592, 0.2216, 0.5892, 0.2402, 0.5809, 0.2399, 0.5832, 0.2279, 0.5918, 0.2284, 0.5454, 0.2321, 0.5409, 0.2298, 0.5444, 0.2154, 0.5485, 0.2179, 0.5351, 0.1901, 0.5385, 0.1922, 0.532, 0.2061, 0.5282, 0.2035, 0.5664, 0.2241, 0.5592, 0.2216, 0.5641, 0.2041, 0.5704, 0.206, 0.5466, 0.197, 0.55, 0.1988, 0.5444, 0.2154, 0.5408, 0.2127, 0.5538, 0.2006, 0.5581, 0.2021, 0.5531, 0.2196, 0.5485, 0.2179, 0.5309, 0.1879, 0.5351, 0.1901, 0.5282, 0.2035, 0.5235, 0.2008, 0.5832, 0.2279, 0.574, 0.2263, 0.578, 0.2083, 0.5862, 0.2105, 0.5377, 0.2105, 0.535, 0.2085, 0.5413, 0.194, 0.5438, 0.1956, 0.5592, 0.2216, 0.5531, 0.2196, 0.5581, 0.2021, 0.5641, 0.2041, 0.5918, 0.2284, 0.5832, 0.2279, 0.5862, 0.2105, 0.5939, 0.212, 0.5485, 0.2179, 0.5444, 0.2154, 0.55, 0.1988, 0.5538, 0.2006, 0.6197, 0.2266, 0.6126, 0.2276, 0.6136, 0.2128, 0.6195, 0.2115, 0.6066, 0.2281, 0.5994, 0.2281, 0.6012, 0.2128, 0.6079, 0.2133, 0.5939, 0.212, 0.6012, 0.2128, 0.5994, 0.2281, 0.5918, 0.2284, 0.5438, 0.1956, 0.5466, 0.197, 0.5408, 0.2127, 0.5377, 0.2105, 0.5704, 0.206, 0.578, 0.2083, 0.574, 0.2263, 0.5664, 0.2241, 0.6126, 0.2276, 0.6066, 0.2281, 0.6079, 0.2133, 0.6136, 0.2128, 0.5806, 0.1585, 0.5832, 0.1488, 0.5873, 0.1497, 0.5846, 0.1597, 0.5846, 0.1597, 0.578, 0.1812, 0.5727, 0.1799, 0.5806, 0.1585, 0.5841, 0.1828, 0.578, 0.1812, 0.5846, 0.1597, 0.5894, 0.1618, 0.5894, 0.1618, 0.5945, 0.1632, 0.5908, 0.1845, 0.5841, 0.1828, 0.5894, 0.1618, 0.5922, 0.1511, 0.5963, 0.153, 0.5945, 0.1632, 0.5466, 0.197, 0.5561, 0.1756, 0.5591, 0.1766, 0.55, 0.1988, 0.5438, 0.1956, 0.5535, 0.1747, 0.5561, 0.1756, 0.5466, 0.197, 0.5535, 0.1747, 0.5438, 0.1956, 0.5413, 0.194, 0.5508, 0.1739, 0.5413, 0.194, 0.5385, 0.1922, 0.5478, 0.173, 0.5508, 0.1739, 0.5351, 0.1901, 0.5443, 0.1718, 0.5478, 0.173, 0.5385, 0.1922, 0.5309, 0.1879, 0.5402, 0.1702, 0.5443, 0.1718, 0.5351, 0.1901, 0.5359, 0.1683, 0.5402, 0.1702, 0.5309, 0.1879, 0.5259, 0.1856, 0.6315, 0.209, 0.6257, 0.2102, 0.6257, 0.1896, 0.6308, 0.1894, 0.62, 0.1894, 0.6257, 0.1896, 0.6257, 0.2102, 0.6195, 0.2115, 0.5627, 0.1776, 0.5538, 0.2006, 0.55, 0.1988, 0.5591, 0.1766, 0.62, 0.1894, 0.6195, 0.2115, 0.6136, 0.2128, 0.6145, 0.189, 0.5627, 0.155, 0.5654, 0.1556, 0.5561, 0.1756, 0.5535, 0.1747, 0.6145, 0.189, 0.6087, 0.1881, 0.6119, 0.1655, 0.6176, 0.1682, 0.5537, 0.1534, 0.5574, 0.1541, 0.5478, 0.173, 0.5443, 0.1718, 0.5727, 0.1799, 0.5671, 0.1786, 0.5756, 0.1577, 0.5806, 0.1585, 0.5654, 0.1556, 0.5682, 0.1565, 0.5591, 0.1766, 0.5561, 0.1756, 0.5494, 0.1522, 0.5537, 0.1534, 0.5443, 0.1718, 0.5402, 0.1702, 0.5873, 0.1497, 0.5922, 0.1511, 0.5894, 0.1618, 0.5846, 0.1597, 0.5535, 0.1747, 0.5508, 0.1739, 0.56, 0.1545, 0.5627, 0.155, 0.5671, 0.1786, 0.5627, 0.1776, 0.5712, 0.1574, 0.5756, 0.1577, 0.5969, 0.1857, 0.5908, 0.1845, 0.5945, 0.1632, 0.6003, 0.1641, 0.62, 0.1894, 0.6145, 0.189, 0.6176, 0.1682, 0.6223, 0.1691, 0.6087, 0.1881, 0.6028, 0.187, 0.6055, 0.1645, 0.6119, 0.1655, 0.6003, 0.1641, 0.6055, 0.1645, 0.6028, 0.187, 0.5969, 0.1857, 0.5627, 0.155, 0.56, 0.1545, 0.5627, 0.1448, 0.5652, 0.1447, 0.5756, 0.1577, 0.5712, 0.1574, 0.574, 0.1473, 0.5781, 0.1476, 0.5652, 0.1447, 0.5679, 0.1454, 0.5654, 0.1556, 0.5627, 0.155, 0.5806, 0.1585, 0.5756, 0.1577, 0.5781, 0.1476, 0.5832, 0.1488, 0.5679, 0.1454, 0.5707, 0.1464, 0.5682, 0.1565, 0.5654, 0.1556, 0.6145, 0.189, 0.6136, 0.2128, 0.6079, 0.2133, 0.6087, 0.1881, 0.6087, 0.1881, 0.6079, 0.2133, 0.6012, 0.2128, 0.6028, 0.187, 0.5939, 0.212, 0.5969, 0.1857, 0.6028, 0.187, 0.6012, 0.2128, 0.5969, 0.1857, 0.5939, 0.212, 0.5862, 0.2105, 0.5908, 0.1845, 0.5494, 0.1522, 0.5521, 0.1453, 0.5576, 0.1451, 0.5537, 0.1534, 0.6117, 0.1581, 0.6119, 0.1655, 0.6055, 0.1645, 0.6062, 0.1555, 0.6226, 0.1622, 0.6223, 0.1691, 0.6176, 0.1682, 0.6176, 0.161, 0.6176, 0.161, 0.6176, 0.1682, 0.6119, 0.1655, 0.6117, 0.1581, 0.5908, 0.1845, 0.5862, 0.2105, 0.578, 0.2083, 0.5841, 0.1828, 0.6274, 0.1696, 0.6322, 0.1699, 0.6308, 0.1894, 0.6257, 0.1896, 0.6016, 0.1542, 0.6003, 0.1641, 0.5945, 0.1632, 0.5963, 0.153, 0.6003, 0.1641, 0.6016, 0.1542, 0.6062, 0.1555, 0.6055, 0.1645, 0.5537, 0.1534, 0.5576, 0.1451, 0.5604, 0.1453, 0.5574, 0.1541, 0.5574, 0.1541, 0.56, 0.1545, 0.5508, 0.1739, 0.5478, 0.173, 0.5682, 0.1565, 0.5712, 0.1574, 0.5627, 0.1776, 0.5591, 0.1766, 0.3873, 0.4014, 0.3805, 0.4024, 0.3805, 0.3907, 0.3872, 0.3911, 0.3873, 0.4014, 0.3872, 0.3911, 0.3898, 0.39, 0.391, 0.4003, 0.391, 0.4003, 0.3898, 0.39, 0.3948, 0.3862, 0.3958, 0.3977, 0.5477, 0.1446, 0.5521, 0.1453, 0.5494, 0.1522, 0.545, 0.1506, 0.6336, 0.1634, 0.6322, 0.1699, 0.6274, 0.1696, 0.6283, 0.1631, 0.56, 0.1545, 0.5574, 0.1541, 0.5604, 0.1453, 0.5627, 0.1448, 0.5712, 0.1574, 0.5682, 0.1565, 0.5707, 0.1464, 0.574, 0.1473, 0.5385, 0.1922, 0.5413, 0.194, 0.535, 0.2085, 0.532, 0.2061, 0.6257, 0.2102, 0.6315, 0.209, 0.6329, 0.2237, 0.6262, 0.2252, 0.6338, 0.2369, 0.626, 0.2381, 0.6262, 0.2252, 0.6329, 0.2237, 0.5302, 0.2211, 0.5268, 0.2184, 0.532, 0.2061, 0.535, 0.2085, 0.5261, 0.2331, 0.522, 0.2296, 0.5268, 0.2184, 0.5302, 0.2211, 0.5222, 0.2447, 0.5172, 0.2402, 0.522, 0.2296, 0.5261, 0.2331, 0.6334, 0.2495, 0.625, 0.2499, 0.626, 0.2381, 0.6338, 0.2369, 0.6322, 0.261, 0.6241, 0.2607, 0.625, 0.2499, 0.6334, 0.2495, 0.5185, 0.2561, 0.513, 0.2506, 0.5172, 0.2402, 0.5222, 0.2447, 0.6309, 0.2718, 0.6232, 0.2707, 0.6241, 0.2607, 0.6322, 0.261, 0.6232, 0.2707, 0.6309, 0.2718, 0.6289, 0.2821, 0.6216, 0.281, 0.5154, 0.2668, 0.5091, 0.2605, 0.513, 0.2506, 0.5185, 0.2561, 0.512, 0.2755, 0.5049, 0.269, 0.5091, 0.2605, 0.5154, 0.2668, 0.6276, 0.2915, 0.6206, 0.2905, 0.6216, 0.281, 0.6289, 0.2821, 0.6206, 0.2905, 0.6276, 0.2915, 0.6272, 0.3001, 0.6202, 0.2991, 0.5093, 0.2828, 0.5015, 0.2763, 0.5049, 0.269, 0.512, 0.2755, 0.5067, 0.2891, 0.4984, 0.2826, 0.5015, 0.2763, 0.5093, 0.2828, 0.504, 0.2951, 0.4956, 0.2888, 0.4984, 0.2826, 0.5067, 0.2891, 0.6202, 0.2991, 0.6272, 0.3001, 0.6265, 0.3075, 0.6197, 0.3066, 0.6197, 0.3066, 0.6265, 0.3075, 0.6259, 0.3141, 0.619, 0.3132, 0.619, 0.3132, 0.6259, 0.3141, 0.6253, 0.3206, 0.6181, 0.3197, 0.6181, 0.3197, 0.6253, 0.3206, 0.6249, 0.3278, 0.617, 0.327, 0.617, 0.327, 0.6249, 0.3278, 0.6242, 0.3387, 0.6163, 0.3386, 0.5003, 0.3013, 0.4922, 0.2951, 0.4956, 0.2888, 0.504, 0.2951, 0.4949, 0.3091, 0.4878, 0.302, 0.4922, 0.2951, 0.5003, 0.3013, 0.4891, 0.3186, 0.4817, 0.3117, 0.4878, 0.302, 0.4949, 0.3091, 0.4817, 0.3117, 0.4891, 0.3186, 0.4804, 0.333, 0.4732, 0.3256, 0.6163, 0.3386, 0.6242, 0.3387, 0.6237, 0.3553, 0.6158, 0.3561, 0.5549, 0.4023, 0.5525, 0.4197, 0.5401, 0.4172, 0.5429, 0.3995, 0.5321, 0.3969, 0.536, 0.3796, 0.5456, 0.3819, 0.5429, 0.3995, 0.5321, 0.3969, 0.5283, 0.4141, 0.5171, 0.4113, 0.5217, 0.3949, 0.5217, 0.3949, 0.5171, 0.4113, 0.5064, 0.4078, 0.5114, 0.3923, 0.439, 0.3994, 0.4292, 0.3876, 0.4376, 0.3777, 0.4469, 0.3884, 0.4311, 0.4095, 0.4212, 0.396, 0.4292, 0.3876, 0.439, 0.3994, 0.4239, 0.4187, 0.414, 0.4028, 0.4212, 0.396, 0.4311, 0.4095, 0.417, 0.4253, 0.407, 0.4084, 0.414, 0.4028, 0.4239, 0.4187, 0.409, 0.4355, 0.3989, 0.4143, 0.407, 0.4084, 0.417, 0.4253, 0.398, 0.4325, 0.3944, 0.4154, 0.3989, 0.4143, 0.409, 0.4355, 0.3903, 0.4304, 0.388, 0.4156, 0.3944, 0.4154, 0.398, 0.4325, 0.388, 0.4156, 0.3903, 0.4304, 0.3805, 0.4287, 0.3805, 0.4163, 0.6322, 0.4233, 0.6226, 0.4268, 0.6203, 0.4189, 0.6297, 0.4155, 0.635, 0.4299, 0.6251, 0.4337, 0.6226, 0.4268, 0.6322, 0.4233, 0.6251, 0.4337, 0.635, 0.4299, 0.6381, 0.4361, 0.6279, 0.4399, 0.6279, 0.4399, 0.6381, 0.4361, 0.6416, 0.4415, 0.6317, 0.4456, 0.6317, 0.4456, 0.6416, 0.4415, 0.646, 0.4459, 0.636, 0.4501, 0.6488, 0.4491, 0.641, 0.4535, 0.636, 0.4501, 0.646, 0.4459, 0.6508, 0.452, 0.6436, 0.4557, 0.641, 0.4535, 0.6488, 0.4491, 0.6436, 0.4557, 0.6508, 0.452, 0.6523, 0.4552, 0.646, 0.4581, 0.6226, 0.1622, 0.6283, 0.1631, 0.6274, 0.1696, 0.6223, 0.1691, 0.6223, 0.1691, 0.6274, 0.1696, 0.6257, 0.1896, 0.62, 0.1894, 0.5402, 0.1702, 0.5359, 0.1683, 0.545, 0.1506, 0.5494, 0.1522, 0.5704, 0.206, 0.578, 0.1812, 0.5841, 0.1828, 0.578, 0.2083, 0.578, 0.1812, 0.5704, 0.206, 0.5641, 0.2041, 0.5727, 0.1799, 0.5727, 0.1799, 0.5641, 0.2041, 0.5581, 0.2021, 0.5671, 0.1786, 0.5538, 0.2006, 0.5627, 0.1776, 0.5671, 0.1786, 0.5581, 0.2021, 0.5235, 0.2008, 0.5183, 0.1982, 0.5259, 0.1856, 0.5309, 0.1879, 0.6195, 0.2115, 0.6257, 0.2102, 0.6262, 0.2252, 0.6197, 0.2266, 0.6197, 0.2266, 0.6262, 0.2252, 0.626, 0.2381, 0.6193, 0.2387, 0.5171, 0.2125, 0.5111, 0.2094, 0.5183, 0.1982, 0.5235, 0.2008, 0.511, 0.2231, 0.5047, 0.2199, 0.5111, 0.2094, 0.5171, 0.2125, 0.6193, 0.2387, 0.626, 0.2381, 0.625, 0.2499, 0.6181, 0.25, 0.6181, 0.25, 0.625, 0.2499, 0.6241, 0.2607, 0.6167, 0.2605, 0.6167, 0.2605, 0.6241, 0.2607, 0.6232, 0.2707, 0.6163, 0.2702, 0.6216, 0.281, 0.6149, 0.2804, 0.6163, 0.2702, 0.6232, 0.2707, 0.6149, 0.2804, 0.6216, 0.281, 0.6206, 0.2905, 0.6136, 0.2901, 0.6202, 0.2991, 0.6128, 0.2987, 0.6136, 0.2901, 0.6206, 0.2905, 0.6128, 0.2987, 0.6202, 0.2991, 0.6197, 0.3066, 0.6122, 0.3061, 0.6122, 0.3061, 0.6197, 0.3066, 0.619, 0.3132, 0.6112, 0.3125, 0.6112, 0.3125, 0.619, 0.3132, 0.6181, 0.3197, 0.61, 0.319, 0.617, 0.327, 0.6087, 0.3266, 0.61, 0.319, 0.6181, 0.3197, 0.6087, 0.3266, 0.617, 0.327, 0.6163, 0.3386, 0.6073, 0.3392, 0.6073, 0.3392, 0.6163, 0.3386, 0.6158, 0.3561, 0.6064, 0.358, 0.502, 0.3888, 0.5075, 0.3734, 0.5167, 0.3764, 0.5114, 0.3923, 0.502, 0.3888, 0.4967, 0.4037, 0.4873, 0.3987, 0.493, 0.3842, 0.4924, 0.4167, 0.4967, 0.4037, 0.5064, 0.4078, 0.5021, 0.4211, 0.4967, 0.4037, 0.4924, 0.4167, 0.4828, 0.4122, 0.4873, 0.3987, 0.6226, 0.4268, 0.6109, 0.4322, 0.6096, 0.4237, 0.6203, 0.4189, 0.6109, 0.4322, 0.6226, 0.4268, 0.6251, 0.4337, 0.6134, 0.4396, 0.6279, 0.4399, 0.617, 0.4467, 0.6134, 0.4396, 0.6251, 0.4337, 0.6317, 0.4456, 0.6216, 0.4527, 0.617, 0.4467, 0.6279, 0.4399, 0.6216, 0.4527, 0.6317, 0.4456, 0.636, 0.4501, 0.6258, 0.4564, 0.641, 0.4535, 0.6322, 0.4577, 0.6258, 0.4564, 0.636, 0.4501, 0.6436, 0.4557, 0.6371, 0.4591, 0.6322, 0.4577, 0.641, 0.4535, 0.646, 0.4581, 0.6404, 0.462, 0.6371, 0.4591, 0.6436, 0.4557, 0.386, 0.3818, 0.3872, 0.3911, 0.3805, 0.3907, 0.3805, 0.382, 0.3872, 0.3911, 0.386, 0.3818, 0.3886, 0.3808, 0.3898, 0.39, 0.3898, 0.39, 0.3886, 0.3808, 0.3919, 0.3784, 0.3948, 0.3862, 0.3959, 0.3741, 0.3993, 0.3827, 0.3948, 0.3862, 0.3919, 0.3784, 0.4005, 0.3697, 0.4046, 0.3785, 0.3993, 0.3827, 0.3959, 0.3741, 0.4051, 0.365, 0.4101, 0.3734, 0.4046, 0.3785, 0.4005, 0.3697, 0.4101, 0.3734, 0.4051, 0.365, 0.4098, 0.3598, 0.4159, 0.3676, 0.4159, 0.3676, 0.4098, 0.3598, 0.4151, 0.3538, 0.4225, 0.3602, 0.4702, 0.4058, 0.4761, 0.3922, 0.4873, 0.3987, 0.4828, 0.4122, 0.4578, 0.3974, 0.4653, 0.3845, 0.4761, 0.3922, 0.4702, 0.4058, 0.4826, 0.3777, 0.4896, 0.3632, 0.4988, 0.3689, 0.493, 0.3842, 0.4731, 0.3702, 0.4808, 0.3559, 0.4896, 0.3632, 0.4826, 0.3777, 0.46, 0.3129, 0.4532, 0.3076, 0.4635, 0.2951, 0.47, 0.3001, 0.4698, 0.2865, 0.4767, 0.2914, 0.47, 0.3001, 0.4635, 0.2951, 0.4767, 0.2914, 0.4698, 0.2865, 0.4732, 0.2805, 0.4801, 0.2852, 0.4764, 0.275, 0.4831, 0.2794, 0.4801, 0.2852, 0.4732, 0.2805, 0.4831, 0.2794, 0.4764, 0.275, 0.4795, 0.2694, 0.486, 0.2736, 0.4833, 0.2633, 0.4892, 0.2675, 0.486, 0.2736, 0.4795, 0.2694, 0.4892, 0.2675, 0.4833, 0.2633, 0.4868, 0.256, 0.4931, 0.2601, 0.4931, 0.2601, 0.4868, 0.256, 0.491, 0.2481, 0.497, 0.2516, 0.497, 0.2516, 0.491, 0.2481, 0.4954, 0.2392, 0.5016, 0.2425, 0.5016, 0.2425, 0.4954, 0.2392, 0.4995, 0.2298, 0.506, 0.233, 0.506, 0.233, 0.4995, 0.2298, 0.5047, 0.2199, 0.511, 0.2231, 0.5171, 0.4113, 0.5132, 0.4246, 0.5021, 0.4211, 0.5064, 0.4078, 0.5283, 0.4141, 0.525, 0.4277, 0.5132, 0.4246, 0.5171, 0.4113, 0.525, 0.4277, 0.5283, 0.4141, 0.5401, 0.4172, 0.5375, 0.4309, 0.5525, 0.4197, 0.5506, 0.4333, 0.5375, 0.4309, 0.5401, 0.4172, 0.5644, 0.4208, 0.5632, 0.4341, 0.5506, 0.4333, 0.5525, 0.4197, 0.5632, 0.4341, 0.5644, 0.4208, 0.5767, 0.42, 0.5755, 0.4336, 0.5881, 0.4179, 0.5872, 0.4314, 0.5755, 0.4336, 0.5767, 0.42, 0.5985, 0.4134, 0.5989, 0.4276, 0.5872, 0.4314, 0.5881, 0.4179, 0.6084, 0.4088, 0.6096, 0.4237, 0.5989, 0.4276, 0.5985, 0.4134, 0.6096, 0.4237, 0.6084, 0.4088, 0.6178, 0.4052, 0.6203, 0.4189, 0.6272, 0.4028, 0.6297, 0.4155, 0.6203, 0.4189, 0.6178, 0.4052, 0.4151, 0.3538, 0.4233, 0.3439, 0.4306, 0.3501, 0.4225, 0.3602, 0.4225, 0.3602, 0.4306, 0.3501, 0.4378, 0.3575, 0.4297, 0.3682, 0.4297, 0.3682, 0.4378, 0.3575, 0.4458, 0.366, 0.4376, 0.3777, 0.4552, 0.3756, 0.4469, 0.3884, 0.4376, 0.3777, 0.4458, 0.366, 0.4653, 0.3845, 0.4578, 0.3974, 0.4469, 0.3884, 0.4552, 0.3756, 0.4808, 0.3559, 0.4893, 0.3406, 0.4979, 0.3473, 0.4896, 0.3632, 0.4896, 0.3632, 0.4979, 0.3473, 0.5062, 0.3522, 0.4988, 0.3689, 0.5148, 0.3555, 0.5075, 0.3734, 0.4988, 0.3689, 0.5062, 0.3522, 0.5075, 0.3734, 0.5148, 0.3555, 0.5241, 0.358, 0.5167, 0.3764, 0.5328, 0.3591, 0.5268, 0.3779, 0.5167, 0.3764, 0.5241, 0.358, 0.5403, 0.3604, 0.536, 0.3796, 0.5268, 0.3779, 0.5328, 0.3591, 0.536, 0.3796, 0.5403, 0.3604, 0.5486, 0.3621, 0.5456, 0.3819, 0.5586, 0.3634, 0.5567, 0.3847, 0.5456, 0.3819, 0.5486, 0.3621, 0.5683, 0.3637, 0.5671, 0.3852, 0.5567, 0.3847, 0.5586, 0.3634, 0.5671, 0.3852, 0.5683, 0.3637, 0.5796, 0.3633, 0.5788, 0.385, 0.5885, 0.362, 0.5887, 0.3828, 0.5788, 0.385, 0.5796, 0.3633, 0.5969, 0.3597, 0.5978, 0.3796, 0.5887, 0.3828, 0.5885, 0.362, 0.6064, 0.358, 0.607, 0.3761, 0.5978, 0.3796, 0.5969, 0.3597, 0.6158, 0.3561, 0.6158, 0.3735, 0.607, 0.3761, 0.6064, 0.358, 0.6158, 0.3735, 0.6158, 0.3561, 0.6237, 0.3553, 0.6241, 0.3722, 0.4429, 0.3207, 0.4532, 0.3076, 0.46, 0.3129, 0.4499, 0.3262, 0.4499, 0.3262, 0.46, 0.3129, 0.4665, 0.3189, 0.4568, 0.3325, 0.4568, 0.3325, 0.4665, 0.3189, 0.4732, 0.3256, 0.464, 0.3398, 0.4804, 0.333, 0.472, 0.3476, 0.464, 0.3398, 0.4732, 0.3256, 0.4893, 0.3406, 0.4808, 0.3559, 0.472, 0.3476, 0.4804, 0.333, 0.4808, 0.3559, 0.4731, 0.3702, 0.4634, 0.3615, 0.472, 0.3476, 0.464, 0.3398, 0.472, 0.3476, 0.4634, 0.3615, 0.4548, 0.3529, 0.4378, 0.3575, 0.4473, 0.3452, 0.4548, 0.3529, 0.4458, 0.366, 0.4306, 0.3501, 0.4402, 0.3384, 0.4473, 0.3452, 0.4378, 0.3575, 0.4306, 0.3501, 0.4233, 0.3439, 0.433, 0.3326, 0.4402, 0.3384, 0.6158, 0.3735, 0.6241, 0.3722, 0.625, 0.3879, 0.6164, 0.3897, 0.607, 0.3761, 0.6158, 0.3735, 0.6164, 0.3897, 0.6074, 0.3925, 0.607, 0.3761, 0.6074, 0.3925, 0.5978, 0.3965, 0.5978, 0.3796, 0.5978, 0.3796, 0.5978, 0.3965, 0.5882, 0.4003, 0.5887, 0.3828, 0.5887, 0.3828, 0.5882, 0.4003, 0.5778, 0.4029, 0.5788, 0.385, 0.5644, 0.4208, 0.566, 0.4032, 0.5778, 0.4029, 0.5767, 0.42, 0.5671, 0.3852, 0.566, 0.4032, 0.5549, 0.4023, 0.5567, 0.3847, 0.5567, 0.3847, 0.5549, 0.4023, 0.5429, 0.3995, 0.5456, 0.3819, 0.5283, 0.4141, 0.5321, 0.3969, 0.5429, 0.3995, 0.5401, 0.4172, 0.536, 0.3796, 0.5321, 0.3969, 0.5217, 0.3949, 0.5268, 0.3779, 0.5268, 0.3779, 0.5217, 0.3949, 0.5114, 0.3923, 0.5167, 0.3764, 0.4967, 0.4037, 0.502, 0.3888, 0.5114, 0.3923, 0.5064, 0.4078, 0.5075, 0.3734, 0.502, 0.3888, 0.493, 0.3842, 0.4988, 0.3689, 0.4761, 0.3922, 0.4826, 0.3777, 0.493, 0.3842, 0.4873, 0.3987, 0.4653, 0.3845, 0.4731, 0.3702, 0.4826, 0.3777, 0.4761, 0.3922])
me_femalepants.materials.append(mat_femalepants)
me_femalepants.use_remesh_preserve_volume = False
me_femalepants.use_remesh_preserve_attributes = False
me_femalepants.use_mirror_x = True
me_femalepants.update()
arm_femalebase = bpy.data.armatures.new('FemaleBase')  # bones are not reproduced

# ---- objects
ob_femalepants = bpy.data.objects.new('FemalePants', me_femalepants)
ob_lamp = bpy.data.objects.new('Lamp', light_lamp)
ob_camera = bpy.data.objects.new('Camera', cam_camera)
ob_armature = bpy.data.objects.new('Armature', arm_femalebase)

# ---- transforms, parenting, visibility, modifiers, constraints
ob_femalepants.parent = ob_armature
ob_femalepants.location = (0.0, 0.0, 0.0)
ob_femalepants.lock_location = (True, True, True)
ob_femalepants.lock_rotation = (True, True, True)
ob_femalepants.lock_scale = (True, True, True)
ob_femalepants.lineart.crease_threshold = 0.0
ob_femalepants.use_mesh_mirror_x = True
_vg = ob_femalepants.vertex_groups.new(name='eye.L')
_vg = ob_femalepants.vertex_groups.new(name='eye.R')
_vg = ob_femalepants.vertex_groups.new(name='head')
_vg = ob_femalepants.vertex_groups.new(name='jaw')
_vg = ob_femalepants.vertex_groups.new(name='lolid.L')
_vg = ob_femalepants.vertex_groups.new(name='lolid.R')
_vg = ob_femalepants.vertex_groups.new(name='tongue_base')
_vg = ob_femalepants.vertex_groups.new(name='tongue_mid')
_vg = ob_femalepants.vertex_groups.new(name='tongue_tip')
_vg = ob_femalepants.vertex_groups.new(name='uplid.L')
_vg = ob_femalepants.vertex_groups.new(name='uplid.R')
_vg = ob_femalepants.vertex_groups.new(name='chest')
_vg = ob_femalepants.vertex_groups.new(name='chest-1')
_vg = ob_femalepants.vertex_groups.new(name='clavicle.L')
_vg = ob_femalepants.vertex_groups.new(name='clavicle.R')
_vg = ob_femalepants.vertex_groups.new(name='deltoid.L')
_vg = ob_femalepants.vertex_groups.new(name='deltoid.R')
_vg = ob_femalepants.vertex_groups.new(name='foot.L')
for _i, _w in zip([581, 582, 583, 584, 587, 592, 594, 596, 601, 603, 604, 605, 606, 607, 608, 609, 610, 611, 612, 613, 614, 615, 616, 617, 618, 619, 620, 621, 622, 623, 624, 625, 626, 627, 628, 630, 631, 632, 633, 634, 635, 636, 637, 664, 665], [0.1297, 0.125, 0.25, 0.25, 0.0072, 0.0073, 0.0092, 0.0088, 0.0078, 0.125, 0.125, 0.1229, 0.125, 0.125, 0.125, 0.1229, 0.123, 0.1225, 0.126, 0.1245, 0.1281, 0.125, 0.125, 0.125, 0.1254, 0.125, 0.2572, 0.2573, 0.2547, 0.2592, 0.2531, 0.2588, 0.25, 0.2578, 0.25, 0.25, 0.25, 0.25, 0.25, 0.25, 0.25, 0.25, 0.25, 0.125, 0.25]): _vg.add([_i], _w, 'REPLACE')
_vg = ob_femalepants.vertex_groups.new(name='foot.R')
_vg = ob_femalepants.vertex_groups.new(name='forearm.L')
_vg = ob_femalepants.vertex_groups.new(name='forearm.R')
_vg = ob_femalepants.vertex_groups.new(name='hips')
for _i, _w in zip([0, 1, 2, 3, 4, 5, 6, 7, 8, 9, 10, 11, 12, 13, 14, 15, 16, 17, 18, 19, 20, 21, 22, 23, 24, 25, 26, 27, 28, 29, 30, 31, 32, 33, 34, 35, 36, 37, 38, 39, 40, 41, 42, 43, 44, 45, 46, 47, 48, 49, 50, 51, 52, 53, 54, 55, 56, 57, 58, 59, 60, 61, 62, 63, 64, 65, 66, 67, 68, 69, 70, 71, 72, 73, 74, 75, 76, 77, 78, 79, 80, 81, 82, 83, 84, 85, 86, 87, 88, 89, 90, 91, 92, 93, 94, 95, 96, 97, 98, 99, 100, 101, 102, 103, 104, 105, 106, 107, 108, 109, 110, 111, 112, 113, 114, 115, 116, 117, 118, 119, 120, 121, 122, 123, 124, 125, 126, 131, 132, 133, 134, 135, 136, 137, 138, 139, 140, 141, 142, 143, 144, 145, 146, 147, 148, 149, 150, 151, 152, 153, 154, 155, 156, 157, 158, 159, 160, 161, 162, 163, 164, 165, 166, 167, 168, 169, 170, 171, 172, 173, 174, 175, 176, 177, 178, 179, 180, 181, 182, 183, 184, 185, 186, 187, 188, 189, 190, 191, 192, 199, 200, 201, 202, 207, 208, 209, 210, 213, 214, 215, 218, 219, 235, 629, 638, 639, 640, 641, 642], [1.0, 1.0, 1.0, 1.0, 1.0, 1.0, 1.0, 1.0, 0.9768, 1.0, 1.0, 0.9936, 1.0, 1.0, 1.0, 1.0, 1.0, 1.0, 0.9, 1.0, 0.9, 1.0, 0.9899, 0.9877, 1.0, 1.0, 1.0, 0.9, 1.0, 1.0, 1.0, 1.0, 1.0, 0.9947, 1.0, 1.0, 1.0, 1.0, 1.0, 1.0, 1.0, 1.0, 1.0, 1.0, 0.8795, 0.9899, 1.0, 1.0, 1.0, 1.0, 1.0, 0.9903, 0.5197, 0.8304, 1.0, 0.9974, 0.9932, 1.0, 1.0, 0.8878, 0.2906, 0.555, 0.6826, 0.9544, 0.9684, 0.9625, 0.9913, 0.6131, 0.148, 0.2121, 0.2207, 0.6848, 0.9278, 0.9597, 0.9766, 0.4108, 0.1872, 0.0319, 0.0294, 0.6274, 0.9269, 0.9571, 0.1971, 0.8685, 0.9, 0.8804, 0.8662, 0.8743, 0.8912, 0.8967, 0.8957, 0.8945, 0.9055, 0.8822, 0.8575, 0.8, 0.8, 0.8, 0.8, 0.8, 0.8, 0.65, 0.6528, 0.65, 0.65, 0.65, 0.5182, 0.5078, 0.508, 0.4229, 0.5192, 0.3615, 0.3064, 0.2525, 0.2681, 0.2586, 0.2542, 0.25, 0.25, 0.102, 0.1223, 0.1016, 0.1005, 0.1003, 0.1, 0.0284, 0.0714, 0.9, 0.9331, 0.9032, 0.9, 0.9, 0.9006, 1.0, 0.9907, 1.0, 0.9938, 0.8227, 0.981, 0.9944, 0.7629, 0.8965, 0.4992, 0.9856, 0.8424, 0.5002, 0.7166, 0.2616, 0.9081, 0.7095, 0.298, 0.499, 0.25, 0.8195, 0.5457, 0.25, 0.2929, 0.1, 0.1, 0.1, 0.1, 0.9757, 1.0, 1.0, 0.9902, 0.9908, 0.9447, 0.9041, 0.8725, 0.8763, 0.9401, 0.7777, 0.71, 0.7193, 0.7726, 0.5545, 0.6127, 0.5611, 0.5143, 0.9, 0.9, 0.9, 0.9, 0.9, 0.9, 0.0604, 0.1149, 0.0128, 0.051, 0.2791, 0.283, 0.3088, 0.3274, 0.0143, 0.1517, 0.1968, 0.2043, 0.0352, 0.0115, 0.3543, 0.2585, 0.0079, 0.0109, 0.7121, 0.8322, 0.5832, 0.2814, 0.1742, 0.0967]): _vg.add([_i], _w, 'REPLACE')
_vg = ob_femalepants.vertex_groups.new(name='neck')
_vg = ob_femalepants.vertex_groups.new(name='shin.L')
for _i, _w in zip([315, 316, 325, 328, 329, 330, 331, 333, 334, 335, 336, 337, 338, 339, 340, 341, 342, 343, 344, 345, 346, 347, 348, 349, 350, 351, 352, 353, 354, 363, 366, 367, 368, 369, 371, 372, 373, 374, 375, 376, 377, 378, 379, 380, 381, 382, 383, 384, 385, 386, 387, 388, 389, 390, 391, 392, 393, 394, 395, 396, 397, 398, 399, 400, 401, 402, 403, 404, 405, 406, 407, 408, 409, 410, 411, 412, 413, 414, 415, 416, 417, 418, 419, 420, 421, 422, 423, 424, 425, 426, 427, 428, 429, 430, 431, 432, 433, 434, 435, 436, 437, 438, 439, 440, 441, 442, 443, 444, 445, 446, 447, 448, 449, 450, 451, 452, 453, 454, 455, 456, 457, 458, 459, 460, 461, 462, 463, 464, 465, 466, 467, 468, 469, 470, 471, 472, 473, 474, 475, 476, 477, 478, 479, 480, 481, 482, 483, 484, 485, 486, 487, 488, 489, 490, 491, 492, 493, 494, 495, 496, 497, 498, 499, 500, 501, 502, 503, 504, 505, 506, 507, 508, 509, 510, 511, 512, 513, 514, 515, 516, 517, 518, 519, 520, 521, 522, 523, 524, 525, 526, 527, 528, 529, 530, 531, 532, 533, 534, 535, 536, 537, 538, 539, 540, 541, 542, 543, 544, 545, 546, 547, 548, 549, 550, 551, 552, 553, 554, 555, 556, 557, 558, 559, 560, 561, 562, 563, 564, 565, 566, 567, 568, 569, 570, 571, 572, 573, 574, 575, 576, 577, 578, 579, 580, 581, 582, 583, 584, 585, 586, 587, 588, 589, 590, 591, 592, 593, 594, 595, 596, 597, 598, 599, 600, 601, 602, 603, 604, 605, 606, 607, 608, 609, 610, 611, 612, 613, 614, 615, 616, 617, 618, 619, 620, 621, 622, 623, 624, 625, 626, 627, 628, 630, 631, 632, 633, 634, 635, 636, 637, 648, 649, 650, 651, 652, 653, 654, 655, 656, 657, 658, 659, 660, 661, 662, 663, 664, 665], [0.0077, 0.0145, 0.0082, 0.0172, 0.0249, 0.0264, 0.0246, 0.0204, 0.0288, 0.0338, 0.0294, 0.0187, 0.0328, 0.0118, 0.0135, 0.015, 0.0126, 0.0273, 0.0353, 0.0212, 0.0189, 0.0389, 0.0436, 0.0471, 0.0415, 0.0173, 0.0376, 0.0081, 0.0142, 0.0125, 0.0175, 0.0187, 0.0257, 0.0243, 0.0205, 0.1547, 0.1596, 0.1521, 0.1437, 0.1502, 0.1368, 0.1385, 0.14, 0.1376, 0.1494, 0.1565, 0.1462, 0.1439, 0.1652, 0.1741, 0.1733, 0.169, 0.1423, 0.1643, 0.25, 0.25, 0.25, 0.25, 0.25, 0.25, 0.25, 0.25, 0.25, 0.25, 0.25, 0.25, 0.25, 0.25, 0.25, 0.25, 0.25, 0.25, 0.25, 0.5, 0.5, 0.5, 0.5, 0.5, 0.5, 0.5, 0.5, 0.5, 0.5, 0.5, 0.5, 0.5, 0.5, 0.5, 0.5, 0.5, 0.5, 0.5, 0.75, 0.75, 0.75, 0.75, 0.75, 0.75, 0.75, 0.75, 0.75, 0.75, 0.75, 0.75, 0.75, 0.75, 0.75, 0.75, 0.75, 0.75, 0.75, 0.875, 0.875, 0.875, 0.875, 0.875, 0.875, 0.875, 0.875, 0.875, 0.875, 0.875, 0.875, 0.875, 0.875, 0.875, 0.875, 0.875, 0.875, 0.875, 1.0, 1.0, 1.0, 1.0, 1.0, 1.0, 1.0, 1.0, 1.0, 1.0, 1.0, 1.0, 1.0, 1.0, 1.0, 1.0, 1.0, 1.0, 1.0, 1.0, 1.0, 1.0, 1.0, 1.0, 1.0, 1.0, 1.0, 1.0, 1.0, 1.0, 1.0, 1.0, 1.0, 1.0, 1.0, 1.0, 1.0, 1.0, 1.0, 1.0, 1.0, 1.0, 1.0, 1.0, 1.0, 1.0, 1.0, 1.0, 1.0, 1.0, 1.0, 1.0, 1.0, 1.0, 1.0, 1.0, 1.0, 1.0, 1.0, 1.0, 1.0, 1.0, 1.0, 1.0, 1.0, 1.0, 1.0, 1.0, 1.0, 1.0, 1.0, 1.0, 1.0, 1.0, 1.0, 1.0, 1.0, 1.0, 1.0, 1.0, 1.0, 1.0, 1.0, 1.0, 1.0, 1.0, 1.0, 1.0, 1.0, 1.0, 1.0, 1.0, 1.0, 1.0, 1.0, 1.0, 1.0, 1.0, 1.0, 1.0, 1.0, 1.0, 1.0, 1.0, 1.0, 1.0, 1.0, 1.0, 1.0, 1.0, 1.0, 1.0, 1.0, 1.0, 0.8703, 0.875, 0.75, 0.75, 1.0, 1.0, 0.9928, 1.0, 1.0, 1.0, 1.0, 0.9927, 1.0, 0.9908, 1.0, 0.9912, 1.0, 1.0, 1.0, 1.0, 0.9922, 1.0, 0.875, 0.875, 0.8771, 0.875, 0.875, 0.875, 0.8771, 0.877, 0.8775, 0.874, 0.8755, 0.8719, 0.875, 0.875, 0.875, 0.8746, 0.875, 0.7428, 0.7427, 0.7453, 0.7408, 0.7469, 0.7412, 0.75, 0.7422, 0.75, 0.75, 0.75, 0.75, 0.75, 0.75, 0.75, 0.75, 0.75, 0.027, 0.0492, 0.0205, 0.177, 0.25, 0.5, 0.75, 0.875, 1.0, 1.0, 1.0, 1.0, 1.0, 1.0, 1.0, 1.0, 0.875, 0.75]): _vg.add([_i], _w, 'REPLACE')
_vg = ob_femalepants.vertex_groups.new(name='shin.R')
_vg = ob_femalepants.vertex_groups.new(name='spine')
for _i, _w in zip([8, 11, 18, 20, 27, 83, 84, 85, 86, 87, 88, 131, 132, 133, 134, 135, 165, 183, 184, 185, 186, 187, 188], [0.0232, 0.0064, 0.1, 0.1, 0.1, 0.1, 0.1, 0.1, 0.1, 0.1, 0.1, 0.1, 0.0669, 0.0968, 0.1, 0.1, 0.0243, 0.1, 0.1, 0.1, 0.1, 0.1, 0.1]): _vg.add([_i], _w, 'REPLACE')
_vg = ob_femalepants.vertex_groups.new(name='spine-1')
_vg = ob_femalepants.vertex_groups.new(name='thigh.L')
for _i, _w in zip([22, 23, 33, 44, 45, 51, 52, 53, 56, 59, 60, 61, 62, 63, 64, 65, 66, 67, 68, 69, 70, 71, 72, 73, 74, 75, 76, 77, 78, 79, 80, 81, 82, 83, 85, 86, 87, 88, 89, 90, 91, 92, 93, 94, 95, 96, 97, 98, 99, 100, 101, 102, 103, 104, 105, 106, 107, 108, 109, 110, 111, 112, 113, 114, 115, 116, 117, 118, 119, 120, 121, 122, 123, 124, 125, 126, 127, 128, 129, 130, 136, 138, 140, 141, 142, 143, 144, 145, 146, 147, 148, 149, 150, 151, 152, 153, 154, 155, 156, 157, 158, 159, 160, 161, 162, 163, 164, 168, 169, 170, 171, 172, 173, 174, 175, 176, 177, 178, 179, 180, 181, 182, 189, 190, 191, 192, 193, 194, 195, 196, 197, 198, 199, 200, 201, 202, 203, 204, 205, 206, 207, 208, 209, 210, 211, 212, 213, 214, 215, 216, 217, 218, 219, 220, 221, 222, 223, 224, 225, 226, 227, 228, 229, 230, 231, 232, 233, 234, 235, 236, 237, 238, 239, 240, 241, 242, 243, 244, 245, 246, 247, 248, 249, 250, 251, 252, 253, 254, 255, 256, 257, 258, 259, 260, 261, 262, 263, 264, 265, 266, 267, 268, 269, 270, 271, 272, 273, 274, 275, 276, 277, 278, 279, 280, 281, 282, 283, 284, 285, 286, 287, 288, 289, 290, 291, 292, 293, 294, 295, 296, 297, 298, 299, 300, 301, 302, 303, 304, 305, 306, 307, 308, 309, 310, 311, 312, 313, 314, 315, 316, 317, 318, 319, 320, 321, 322, 323, 324, 325, 326, 327, 328, 329, 330, 331, 332, 333, 334, 335, 336, 337, 338, 339, 340, 341, 342, 343, 344, 345, 346, 347, 348, 349, 350, 351, 352, 353, 354, 355, 356, 357, 358, 359, 360, 361, 362, 363, 364, 365, 366, 367, 368, 369, 370, 371, 372, 373, 374, 375, 376, 377, 378, 379, 380, 381, 382, 383, 384, 385, 386, 387, 388, 389, 390, 391, 392, 393, 394, 395, 396, 397, 398, 399, 400, 401, 402, 403, 404, 405, 406, 407, 408, 409, 410, 411, 412, 413, 414, 415, 416, 417, 418, 419, 420, 421, 422, 423, 424, 425, 426, 427, 428, 429, 430, 431, 432, 433, 434, 435, 436, 437, 438, 439, 440, 441, 442, 443, 444, 445, 446, 447, 448, 449, 450, 451, 452, 453, 454, 455, 456, 457, 458, 459, 460, 461, 462, 463, 464, 465, 466, 629, 638, 639, 640, 641, 642, 643, 644, 645, 646, 647, 648, 649, 650, 651, 652, 653, 654, 655, 666, 667, 668, 669, 670, 671, 672, 673, 674, 675, 676, 677, 678, 679, 680, 681, 682, 683, 684, 685], [0.0101, 0.0123, 0.0053, 0.1205, 0.0101, 0.0097, 0.4803, 0.1696, 0.0067, 0.1122, 0.7094, 0.445, 0.3174, 0.0456, 0.0316, 0.0375, 0.0087, 0.3869, 0.852, 0.7879, 0.7793, 0.3152, 0.0722, 0.0403, 0.0234, 0.5892, 0.8128, 0.9681, 0.9706, 0.3726, 0.0731, 0.0429, 0.8029, 0.0315, 0.0196, 0.0338, 0.0257, 0.0088, 0.1033, 0.1043, 0.1055, 0.0945, 0.1178, 0.1426, 0.2, 0.2, 0.2, 0.2, 0.2, 0.2, 0.35, 0.3472, 0.35, 0.35, 0.35, 0.4818, 0.4922, 0.492, 0.577, 0.4808, 0.6385, 0.6936, 0.7474, 0.7319, 0.7414, 0.7458, 0.75, 0.75, 0.898, 0.8777, 0.8984, 0.8995, 0.8998, 0.9, 0.9716, 0.9285, 1.0, 1.0, 1.0, 1.0, 0.0994, 0.0093, 0.0062, 0.1773, 0.019, 0.0056, 0.2371, 0.1035, 0.5008, 0.0144, 0.1576, 0.4998, 0.2834, 0.7384, 0.0919, 0.2905, 0.702, 0.501, 0.75, 0.1805, 0.4543, 0.75, 0.7071, 0.9, 0.9, 0.9, 0.9, 0.0098, 0.0092, 0.0553, 0.0959, 0.1275, 0.1237, 0.0599, 0.2223, 0.29, 0.2807, 0.2274, 0.4455, 0.3873, 0.4389, 0.4857, 0.9396, 0.8851, 0.9872, 0.949, 1.0, 1.0, 1.0, 1.0, 1.0, 1.0, 0.7209, 0.717, 0.6912, 0.6726, 1.0, 1.0, 1.0, 1.0, 0.9857, 0.8483, 0.8033, 0.7957, 1.0, 1.0, 0.9648, 0.9885, 0.6457, 1.0, 1.0, 0.7415, 0.9921, 1.0, 0.9997, 1.0, 0.9953, 0.9975, 1.0, 1.0, 1.0, 1.0, 1.0, 1.0, 1.0, 1.0, 1.0, 1.0, 0.9891, 0.9984, 1.0, 0.9991, 1.0, 1.0, 1.0, 0.9996, 1.0, 1.0, 1.0, 1.0, 1.0, 1.0, 1.0, 1.0, 1.0, 1.0, 1.0, 0.9991, 1.0, 1.0, 1.0, 1.0, 1.0, 1.0, 1.0, 1.0, 1.0, 1.0, 1.0, 1.0, 1.0, 1.0, 1.0, 1.0, 1.0, 1.0, 1.0, 1.0, 1.0, 1.0, 1.0, 1.0, 1.0, 1.0, 1.0, 1.0, 1.0, 1.0, 1.0, 1.0, 1.0, 1.0, 1.0, 1.0, 1.0, 1.0, 1.0, 1.0, 1.0, 1.0, 1.0, 1.0, 1.0, 1.0, 1.0, 1.0, 1.0, 1.0, 1.0, 1.0, 1.0, 1.0, 1.0, 1.0, 1.0, 1.0, 1.0, 1.0, 0.9923, 0.9855, 1.0, 1.0, 1.0, 1.0, 1.0, 1.0, 1.0, 1.0, 0.9918, 1.0, 1.0, 0.9828, 0.9751, 0.9736, 0.9754, 1.0, 0.9796, 0.9712, 0.9662, 0.9706, 0.9813, 0.9672, 0.9882, 0.9865, 0.985, 0.9874, 0.9727, 0.9647, 0.9788, 0.9811, 0.9611, 0.9564, 0.9529, 0.9585, 0.9827, 0.9624, 0.9919, 0.9858, 1.0, 1.0, 1.0, 1.0, 1.0, 1.0, 1.0, 1.0, 0.9875, 1.0, 1.0, 0.9825, 0.9813, 0.9743, 0.9757, 1.0, 0.9795, 0.8453, 0.8404, 0.8479, 0.8563, 0.8498, 0.8632, 0.8615, 0.86, 0.8624, 0.8506, 0.8435, 0.8538, 0.8561, 0.8348, 0.8259, 0.8267, 0.831, 0.8577, 0.8357, 0.75, 0.75, 0.75, 0.75, 0.75, 0.75, 0.75, 0.75, 0.75, 0.75, 0.75, 0.75, 0.75, 0.75, 0.75, 0.75, 0.75, 0.75, 0.75, 0.5, 0.5, 0.5, 0.5, 0.5, 0.5, 0.5, 0.5, 0.5, 0.5, 0.5, 0.5, 0.5, 0.5, 0.5, 0.5, 0.5, 0.5, 0.5, 0.25, 0.25, 0.25, 0.25, 0.25, 0.25, 0.25, 0.25, 0.25, 0.25, 0.25, 0.25, 0.25, 0.25, 0.25, 0.25, 0.25, 0.25, 0.25, 0.125, 0.125, 0.125, 0.125, 0.125, 0.125, 0.125, 0.125, 0.125, 0.125, 0.125, 0.125, 0.125, 0.125, 0.125, 0.125, 0.125, 0.125, 0.125, 0.2879, 0.1678, 0.4168, 0.7186, 0.8258, 0.9033, 1.0, 1.0, 1.0, 1.0, 1.0, 0.973, 0.9508, 0.9795, 0.823, 0.75, 0.5, 0.25, 0.125, 1.0, 1.0, 1.0, 1.0, 1.0, 1.0, 1.0, 1.0, 1.0, 1.0, 1.0, 1.0, 1.0, 1.0, 1.0, 1.0, 1.0, 1.0, 1.0, 1.0]): _vg.add([_i], _w, 'REPLACE')
_vg = ob_femalepants.vertex_groups.new(name='thigh.R')
_vg = ob_femalepants.vertex_groups.new(name='toe.L')
_vg = ob_femalepants.vertex_groups.new(name='toe.R')
_vg = ob_femalepants.vertex_groups.new(name='upper_arm.L')
_vg = ob_femalepants.vertex_groups.new(name='upper_arm.R')
_vg = ob_femalepants.vertex_groups.new(name='f_index.01.L')
_vg = ob_femalepants.vertex_groups.new(name='f_index.01.R')
_vg = ob_femalepants.vertex_groups.new(name='f_index.02.L')
_vg = ob_femalepants.vertex_groups.new(name='f_index.02.R')
_vg = ob_femalepants.vertex_groups.new(name='f_index.03.L')
_vg = ob_femalepants.vertex_groups.new(name='f_index.03.R')
_vg = ob_femalepants.vertex_groups.new(name='f_middle.01.L')
_vg = ob_femalepants.vertex_groups.new(name='f_middle.01.R')
_vg = ob_femalepants.vertex_groups.new(name='f_middle.02.L')
_vg = ob_femalepants.vertex_groups.new(name='f_middle.02.R')
_vg = ob_femalepants.vertex_groups.new(name='f_middle.03.L')
_vg = ob_femalepants.vertex_groups.new(name='f_middle.03.R')
_vg = ob_femalepants.vertex_groups.new(name='f_pinky.01.L')
_vg = ob_femalepants.vertex_groups.new(name='f_pinky.01.R')
_vg = ob_femalepants.vertex_groups.new(name='f_pinky.02.L')
_vg = ob_femalepants.vertex_groups.new(name='f_pinky.02.R')
_vg = ob_femalepants.vertex_groups.new(name='f_pinky.03.L')
_vg = ob_femalepants.vertex_groups.new(name='f_pinky.03.R')
_vg = ob_femalepants.vertex_groups.new(name='f_ring.01.L')
_vg = ob_femalepants.vertex_groups.new(name='f_ring.01.R')
_vg = ob_femalepants.vertex_groups.new(name='f_ring.02.L')
_vg = ob_femalepants.vertex_groups.new(name='f_ring.02.R')
_vg = ob_femalepants.vertex_groups.new(name='f_ring.03.L')
_vg = ob_femalepants.vertex_groups.new(name='f_ring.03.R')
_vg = ob_femalepants.vertex_groups.new(name='hand.L')
_vg = ob_femalepants.vertex_groups.new(name='hand.R')
_vg = ob_femalepants.vertex_groups.new(name='palm_index.L')
_vg = ob_femalepants.vertex_groups.new(name='palm_index.R')
_vg = ob_femalepants.vertex_groups.new(name='palm_middle.L')
_vg = ob_femalepants.vertex_groups.new(name='palm_middle.R')
_vg = ob_femalepants.vertex_groups.new(name='palm_pinky.L')
_vg = ob_femalepants.vertex_groups.new(name='palm_pinky.R')
_vg = ob_femalepants.vertex_groups.new(name='palm_ring.L')
_vg = ob_femalepants.vertex_groups.new(name='palm_ring.R')
_vg = ob_femalepants.vertex_groups.new(name='thumb.01.L')
_vg = ob_femalepants.vertex_groups.new(name='thumb.01.R')
_vg = ob_femalepants.vertex_groups.new(name='thumb.02.L')
_vg = ob_femalepants.vertex_groups.new(name='thumb.02.R')
_vg = ob_femalepants.vertex_groups.new(name='thumb.03.L')
_vg = ob_femalepants.vertex_groups.new(name='thumb.03.R')
_vg = ob_femalepants.vertex_groups.new(name='breast.L')
_vg = ob_femalepants.vertex_groups.new(name='breast.R')
_m = ob_femalepants.modifiers.new('Mirror', 'MIRROR')
_m.use_clip = True
_m = ob_femalepants.modifiers.new('Solidify', 'SOLIDIFY')
_m.thickness = 0.05
_m.nonmanifold_thickness_mode = 'FIXED'
_m.nonmanifold_merge_threshold = 0.0003
_m = ob_femalepants.modifiers.new('Armature', 'ARMATURE')
_m.object = ob_armature
ob_lamp.location = (4.076, 1.005, 5.904)
ob_lamp.rotation_euler = (0.6503, 0.05522, 1.866)
ob_lamp.lock_rotations_4d = False
ob_lamp.empty_display_type = 'ARROWS'
ob_lamp.color = (0.0, 0.0, 0.0, 0.0)
ob_lamp.lineart.crease_threshold = 0.0
ob_camera.location = (7.481, -6.508, 5.344)
ob_camera.rotation_euler = (1.109, 0.01082, 0.8149)
ob_camera.lock_rotations_4d = False
ob_camera.empty_display_type = 'ARROWS'
ob_camera.color = (0.0, 0.0, 0.0, 0.0)
ob_camera.display_type = 'WIRE'
ob_camera.lineart.crease_threshold = 0.0
ob_armature.location = (0.0, 0.0, 0.0)
ob_armature.hide_viewport = True
ob_armature.display_type = 'WIRE'
ob_armature.show_in_front = True
ob_armature.lineart.crease_threshold = 0.0

# ---- collection membership
col_collection_1.objects.link(ob_femalepants)
col_collection_1.objects.link(ob_lamp)
col_collection_1.objects.link(ob_camera)
col_collection_2.objects.link(ob_armature)

# ---- scene / render settings (as saved in the file)
scene.camera = ob_camera
scene.frame_start = 1; scene.frame_end = 70; scene.frame_set(70)
scene.render.engine = 'BLENDER_EEVEE_NEXT'
scene.render.resolution_percentage = 50
scene.render.dither_intensity = 0.0
scene.cycles.use_denoising = False
scene.cycles.samples = 10
scene.cycles.sampling_pattern = 'TABULATED_SOBOL'
scene.cycles.light_sampling_threshold = 0.0
scene.cycles.use_adaptive_sampling = False
scene.cycles.use_light_tree = False
scene.cycles.blur_glossy = 0.0
scene.cycles.pixel_filter_type = 'GAUSSIAN'
scene.cycles.sample_clamp_indirect = 0.0
scene.view_settings.view_transform = 'Standard'
bpy.context.view_layer.update()
